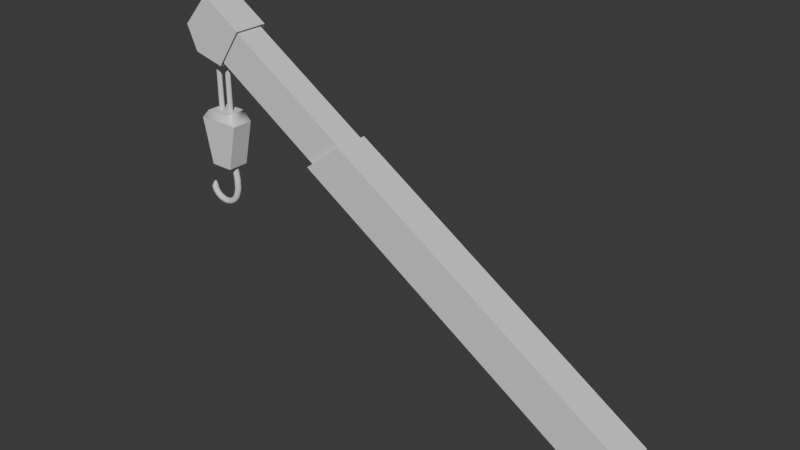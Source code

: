 # Source: Crane.blend  (saved by Blender 4.1.24; exported with 4.5.12 LTS)
import bpy
from mathutils import Matrix  # noqa: F401  (used for matrix-valued properties, if any)

bpy.ops.wm.read_factory_settings(use_empty=True)
scene = bpy.context.scene
scene.name = 'Scene'

# ---- collections
col_collection = bpy.data.collections.new('Collection'); scene.collection.children.link(col_collection)

# ---- materials (node trees are filled in below, after node groups)
mat_atlas = bpy.data.materials.new('Atlas')
mat_atlas.use_transparent_shadow = False

# ---- material node trees
mat_atlas.use_nodes = True; mat_atlas.node_tree.nodes.clear()
_N = mat_atlas.node_tree.nodes; _L = mat_atlas.node_tree.links
n0 = _N.new('ShaderNodeBsdfPrincipled'); n0.name = 'Principled BSDF'; n0.location = (10, 300)
n0.inputs[2].default_value = 0.4
n0.inputs[27].default_value = (0.0, 0.0, 0.0, 1.0)
n0.inputs[28].default_value = 1.0
n1 = _N.new('ShaderNodeOutputMaterial'); n1.name = 'Material Output'; n1.location = (300, 300)
n2 = _N.new('ShaderNodeNormalMap'); n2.name = 'Normal Map'; n2.location = (-300, -300)
n2.label = 'Normal/Map'
n2.inputs[0].default_value = 0.0
_L.new(n0.outputs[0], n1.inputs[0])
_L.new(n2.outputs[0], n0.inputs[5])
n1.is_active_output = True

# ---- world
world_world = bpy.data.worlds.new('World'); scene.world = world_world
world_world.use_nodes = True; world_world.node_tree.nodes.clear()
_N = world_world.node_tree.nodes; _L = world_world.node_tree.links
n0 = _N.new('ShaderNodeOutputWorld'); n0.name = 'World Output'; n0.location = (300, 300)
n1 = _N.new('ShaderNodeBackground'); n1.name = 'Background'; n1.location = (10, 300)
n1.inputs[0].default_value = (0.05088, 0.05088, 0.05088, 1.0)
_L.new(n1.outputs[0], n0.inputs[0])
n0.is_active_output = True
world_world.color = (0.05088, 0.05088, 0.05088)
world_world.use_sun_shadow = False
world_world.sun_shadow_jitter_overblur = 0.0

# ---- meshes
me_cube_001 = bpy.data.meshes.new('Cube.001')
me_cube_001.from_pydata([(7.316, -2.464, 0.9797), (6.534, -1.369, -0.2162), (6.534, -2.471, -0.2349), (7.316, -1.363, 0.9739), (-2.316, -2.548, 7.241), (-3.527, -1.456, 6.324), (-3.527, -2.558, 6.305), (-2.316, -1.446, 7.235), (-7.49, -2.51, 10.6), (-7.49, -1.408, 10.6), (-6.993, -2.419, 10.16), (-6.992, -1.517, 10.16), (-7.665, -1.522, 9.131), (-7.664, -2.424, 9.115), (6.931, -1.464, 1.105), (6.259, -2.372, 0.06492), (6.258, -1.47, 0.08085), (6.93, -2.366, 1.11), (-6.199, -2.507, 9.764), (-7.007, -2.511, 8.567), (-7.007, -1.41, 8.585), (-6.199, -1.406, 9.758), (-8.353, -1.415, 9.617), (-8.0, -1.415, 8.832), (-8.0, -2.517, 8.813), (-8.356, -2.517, 9.601), (-7.863, -2.361, 5.121), (-7.863, -1.67, 5.121), (-7.107, -2.361, 5.121), (-7.107, -1.67, 5.121), (-7.306, -1.908, 6.366), (-7.306, -1.908, 9.336), (-7.29, -1.91, 6.366), (-7.29, -1.91, 9.336), (-7.275, -1.915, 6.366), (-7.275, -1.915, 9.336), (-7.26, -1.922, 6.366), (-7.26, -1.922, 9.336), (-7.248, -1.932, 6.366), (-7.248, -1.932, 9.336), (-7.238, -1.945, 6.366), (-7.238, -1.945, 9.336), (-7.23, -1.959, 6.366), (-7.23, -1.959, 9.336), (-7.225, -1.975, 6.366), (-7.225, -1.975, 9.336), (-7.224, -1.991, 6.366), (-7.224, -1.991, 9.336), (-7.225, -2.007, 6.366), (-7.225, -2.007, 9.336), (-7.23, -2.022, 6.366), (-7.23, -2.022, 9.336), (-7.238, -2.037, 6.366), (-7.238, -2.037, 9.336), (-7.248, -2.049, 6.366), (-7.248, -2.049, 9.336), (-7.26, -2.059, 6.366), (-7.26, -2.059, 9.336), (-7.275, -2.067, 6.366), (-7.275, -2.067, 9.336), (-7.29, -2.072, 6.366), (-7.29, -2.072, 9.336), (-7.306, -2.073, 6.366), (-7.306, -2.073, 9.336), (-7.322, -2.072, 6.366), (-7.322, -2.072, 9.336), (-7.338, -2.067, 6.366), (-7.338, -2.067, 9.336), (-7.352, -2.059, 6.366), (-7.352, -2.059, 9.336), (-7.365, -2.049, 6.366), (-7.365, -2.049, 9.336), (-7.375, -2.037, 6.366), (-7.375, -2.037, 9.336), (-7.382, -2.022, 6.366), (-7.382, -2.022, 9.336), (-7.387, -2.007, 6.366), (-7.387, -2.007, 9.336), (-7.389, -1.991, 6.366), (-7.389, -1.991, 9.336), (-7.387, -1.975, 6.366), (-7.387, -1.975, 9.336), (-7.382, -1.959, 6.366), (-7.382, -1.959, 9.336), (-7.375, -1.945, 6.366), (-7.375, -1.945, 9.336), (-7.365, -1.932, 6.366), (-7.365, -1.932, 9.336), (-7.352, -1.922, 6.366), (-7.352, -1.922, 9.336), (-7.338, -1.915, 6.366), (-7.338, -1.915, 9.336), (-7.322, -1.91, 6.366), (-7.322, -1.91, 9.336), (-7.687, -1.908, 6.366), (-7.687, -1.908, 9.336), (-7.671, -1.91, 6.366), (-7.671, -1.91, 9.336), (-7.655, -1.915, 6.366), (-7.655, -1.915, 9.336), (-7.641, -1.922, 6.366), (-7.641, -1.922, 9.336), (-7.628, -1.932, 6.366), (-7.628, -1.932, 9.336), (-7.618, -1.945, 6.366), (-7.618, -1.945, 9.336), (-7.611, -1.959, 6.366), (-7.611, -1.959, 9.336), (-7.606, -1.975, 6.366), (-7.606, -1.975, 9.336), (-7.604, -1.991, 6.366), (-7.604, -1.991, 9.336), (-7.606, -2.007, 6.366), (-7.606, -2.007, 9.336), (-7.611, -2.022, 6.366), (-7.611, -2.022, 9.336), (-7.618, -2.037, 6.366), (-7.618, -2.037, 9.336), (-7.628, -2.049, 6.366), (-7.628, -2.049, 9.336), (-7.641, -2.059, 6.366), (-7.641, -2.059, 9.336), (-7.655, -2.067, 6.366), (-7.655, -2.067, 9.336), (-7.671, -2.072, 6.366), (-7.671, -2.072, 9.336), (-7.687, -2.073, 6.366), (-7.687, -2.073, 9.336), (-7.703, -2.072, 6.366), (-7.703, -2.072, 9.336), (-7.718, -2.067, 6.366), (-7.718, -2.067, 9.336), (-7.733, -2.059, 6.366), (-7.733, -2.059, 9.336), (-7.745, -2.049, 6.366), (-7.745, -2.049, 9.336), (-7.755, -2.037, 6.366), (-7.755, -2.037, 9.336), (-7.763, -2.022, 6.366), (-7.763, -2.022, 9.336), (-7.768, -2.007, 6.366), (-7.768, -2.007, 9.336), (-7.769, -1.991, 6.366), (-7.769, -1.991, 9.336), (-7.768, -1.975, 6.366), (-7.768, -1.975, 9.336), (-7.763, -1.959, 6.366), (-7.763, -1.959, 9.336), (-7.755, -1.945, 6.366), (-7.755, -1.945, 9.336), (-7.745, -1.932, 6.366), (-7.745, -1.932, 9.336), (-7.733, -1.922, 6.366), (-7.733, -1.922, 9.336), (-7.718, -1.915, 6.366), (-7.718, -1.915, 9.336), (-7.703, -1.91, 6.366), (-7.703, -1.91, 9.336), (-7.891, -2.361, 6.924), (-8.189, -2.361, 6.626), (-7.891, -1.67, 6.924), (-8.189, -1.67, 6.626), (-7.079, -2.361, 6.924), (-6.781, -2.361, 6.626), (-7.079, -1.67, 6.924), (-6.781, -1.67, 6.626), (-8.337, -1.949, 4.273), (-8.324, -1.936, 4.268), (-8.307, -1.932, 4.261), (-8.29, -1.937, 4.255), (-8.278, -1.951, 4.251), (-8.274, -1.969, 4.25), (-8.279, -1.987, 4.252), (-8.291, -2.0, 4.258), (-8.308, -2.004, 4.265), (-8.325, -1.999, 4.271), (-8.337, -1.985, 4.275), (-8.342, -1.967, 4.276), (-8.419, -1.921, 4.096), (-8.381, -1.884, 4.098), (-8.33, -1.872, 4.101), (-8.28, -1.886, 4.106), (-8.243, -1.924, 4.109), (-8.231, -1.976, 4.112), (-8.245, -2.027, 4.113), (-8.283, -2.063, 4.111), (-8.335, -2.076, 4.107), (-8.385, -2.061, 4.103), (-8.422, -2.023, 4.099), (-8.434, -1.972, 4.097), (-8.365, -1.926, 3.921), (-8.332, -1.889, 3.939), (-8.287, -1.875, 3.963), (-8.242, -1.89, 3.988), (-8.21, -1.927, 4.007), (-8.199, -1.978, 4.014), (-8.212, -2.029, 4.008), (-8.245, -2.066, 3.991), (-8.29, -2.08, 3.966), (-8.335, -2.066, 3.941), (-8.367, -2.028, 3.923), (-8.378, -1.977, 3.915), (-8.248, -1.928, 3.783), (-8.223, -1.891, 3.811), (-8.19, -1.878, 3.85), (-8.157, -1.891, 3.889), (-8.133, -1.929, 3.917), (-8.125, -1.98, 3.928), (-8.134, -2.031, 3.918), (-8.159, -2.068, 3.89), (-8.192, -2.082, 3.851), (-8.225, -2.068, 3.812), (-8.249, -2.031, 3.783), (-8.257, -1.979, 3.772), (-8.089, -1.929, 3.686), (-8.074, -1.892, 3.721), (-8.054, -1.878, 3.768), (-8.034, -1.892, 3.815), (-8.019, -1.929, 3.849), (-8.014, -1.98, 3.861), (-8.019, -2.031, 3.849), (-8.034, -2.069, 3.815), (-8.054, -2.082, 3.768), (-8.074, -2.069, 3.721), (-8.089, -2.031, 3.686), (-8.094, -1.98, 3.674), (-7.905, -1.929, 3.636), (-7.9, -1.891, 3.673), (-7.893, -1.878, 3.724), (-7.887, -1.891, 3.774), (-7.882, -1.929, 3.811), (-7.879, -1.98, 3.825), (-7.881, -2.031, 3.811), (-7.886, -2.068, 3.774), (-7.892, -2.082, 3.723), (-7.899, -2.068, 3.673), (-7.904, -2.031, 3.636), (-7.906, -1.98, 3.622), (-7.709, -1.927, 3.637), (-7.715, -1.89, 3.674), (-7.723, -1.876, 3.724), (-7.731, -1.89, 3.775), (-7.736, -1.928, 3.812), (-7.738, -1.979, 3.825), (-7.735, -2.03, 3.811), (-7.729, -2.067, 3.774), (-7.721, -2.08, 3.724), (-7.713, -2.067, 3.673), (-7.708, -2.029, 3.637), (-7.706, -1.978, 3.623), (-7.516, -1.925, 3.698), (-7.534, -1.888, 3.731), (-7.558, -1.874, 3.776), (-7.581, -1.888, 3.822), (-7.597, -1.926, 3.855), (-7.603, -1.977, 3.867), (-7.596, -2.028, 3.855), (-7.578, -2.065, 3.822), (-7.555, -2.079, 3.776), (-7.532, -2.064, 3.731), (-7.515, -2.027, 3.698), (-7.509, -1.976, 3.685), (-7.346, -1.922, 3.826), (-7.374, -1.885, 3.852), (-7.412, -1.872, 3.886), (-7.449, -1.886, 3.921), (-7.476, -1.924, 3.946), (-7.485, -1.975, 3.956), (-7.474, -2.026, 3.947), (-7.446, -2.063, 3.921), (-7.408, -2.076, 3.886), (-7.371, -2.062, 3.852), (-7.344, -2.024, 3.826), (-7.335, -1.973, 3.817), (-7.218, -1.919, 4.026), (-7.253, -1.883, 4.04), (-7.3, -1.87, 4.061), (-7.347, -1.884, 4.081), (-7.38, -1.922, 4.096), (-7.392, -1.973, 4.102), (-7.378, -2.024, 4.096), (-7.344, -2.061, 4.082), (-7.296, -2.074, 4.061), (-7.25, -2.06, 4.041), (-7.216, -2.022, 4.026), (-7.205, -1.97, 4.02), (-7.149, -1.917, 4.296), (-7.187, -1.881, 4.3), (-7.238, -1.868, 4.306), (-7.288, -1.882, 4.313), (-7.324, -1.92, 4.317), (-7.337, -1.972, 4.319), (-7.323, -2.023, 4.318), (-7.285, -2.059, 4.313), (-7.234, -2.072, 4.307), (-7.183, -2.057, 4.301), (-7.147, -2.019, 4.296), (-7.134, -1.968, 4.294), (-7.15, -1.916, 4.638), (-7.188, -1.879, 4.634), (-7.239, -1.866, 4.629), (-7.289, -1.881, 4.624), (-7.326, -1.919, 4.621), (-7.339, -1.97, 4.62), (-7.324, -2.021, 4.621), (-7.286, -2.058, 4.625), (-7.235, -2.071, 4.63), (-7.184, -2.056, 4.635), (-7.148, -2.018, 4.639), (-7.135, -1.967, 4.64), (-7.231, -1.915, 5.057), (-7.268, -1.879, 5.048), (-7.318, -1.866, 5.037), (-7.368, -1.881, 5.025), (-7.404, -1.919, 5.017), (-7.416, -1.97, 5.014), (-7.402, -2.021, 5.017), (-7.365, -2.057, 5.026), (-7.315, -2.07, 5.038), (-7.265, -2.055, 5.049), (-7.23, -2.017, 5.057), (-7.217, -1.966, 5.06), (-7.328, -1.915, 5.42), (-7.365, -1.879, 5.411), (-7.415, -1.866, 5.398), (-7.464, -1.881, 5.385), (-7.499, -1.919, 5.376), (-7.512, -1.97, 5.373), (-7.497, -2.021, 5.377), (-7.461, -2.057, 5.386), (-7.411, -2.07, 5.399), (-7.362, -2.055, 5.411), (-7.326, -2.017, 5.42), (-7.314, -1.966, 5.424)], [], [(2, 1, 3, 0), (6, 4, 7, 5), (3, 7, 4, 0), (1, 5, 7, 3), (0, 4, 6, 2), (2, 6, 5, 1), (13, 10, 11, 12), (14, 16, 12, 11), (21, 9, 8, 18), (17, 14, 11, 10), (16, 15, 13, 12), (15, 17, 10, 13), (19, 24, 23, 20), (25, 8, 9, 22), (17, 15, 16, 14), (18, 8, 25, 24, 19), (24, 25, 22, 23), (20, 23, 22, 9, 21), (164, 160, 158, 162), (29, 165, 163, 28), (26, 159, 161, 27), (27, 29, 28, 26), (27, 161, 165, 29), (30, 31, 33, 32), (32, 33, 35, 34), (34, 35, 37, 36), (36, 37, 39, 38), (38, 39, 41, 40), (40, 41, 43, 42), (42, 43, 45, 44), (44, 45, 47, 46), (46, 47, 49, 48), (48, 49, 51, 50), (50, 51, 53, 52), (52, 53, 55, 54), (54, 55, 57, 56), (56, 57, 59, 58), (58, 59, 61, 60), (60, 61, 63, 62), (62, 63, 65, 64), (64, 65, 67, 66), (66, 67, 69, 68), (68, 69, 71, 70), (70, 71, 73, 72), (72, 73, 75, 74), (74, 75, 77, 76), (76, 77, 79, 78), (78, 79, 81, 80), (80, 81, 83, 82), (82, 83, 85, 84), (84, 85, 87, 86), (86, 87, 89, 88), (88, 89, 91, 90), (33, 31, 93, 91, 89, 87, 85, 83, 81, 79, 77, 75, 73, 71, 69, 67, 65, 63, 61, 59, 57, 55, 53, 51, 49, 47, 45, 43, 41, 39, 37, 35), (90, 91, 93, 92), (92, 93, 31, 30), (30, 32, 34, 36, 38, 40, 42, 44, 46, 48, 50, 52, 54, 56, 58, 60, 62, 64, 66, 68, 70, 72, 74, 76, 78, 80, 82, 84, 86, 88, 90, 92), (94, 95, 97, 96), (96, 97, 99, 98), (98, 99, 101, 100), (100, 101, 103, 102), (102, 103, 105, 104), (104, 105, 107, 106), (106, 107, 109, 108), (108, 109, 111, 110), (110, 111, 113, 112), (112, 113, 115, 114), (114, 115, 117, 116), (116, 117, 119, 118), (118, 119, 121, 120), (120, 121, 123, 122), (122, 123, 125, 124), (124, 125, 127, 126), (126, 127, 129, 128), (128, 129, 131, 130), (130, 131, 133, 132), (132, 133, 135, 134), (134, 135, 137, 136), (136, 137, 139, 138), (138, 139, 141, 140), (140, 141, 143, 142), (142, 143, 145, 144), (144, 145, 147, 146), (146, 147, 149, 148), (148, 149, 151, 150), (150, 151, 153, 152), (152, 153, 155, 154), (97, 95, 157, 155, 153, 151, 149, 147, 145, 143, 141, 139, 137, 135, 133, 131, 129, 127, 125, 123, 121, 119, 117, 115, 113, 111, 109, 107, 105, 103, 101, 99), (154, 155, 157, 156), (156, 157, 95, 94), (94, 96, 98, 100, 102, 104, 106, 108, 110, 112, 114, 116, 118, 120, 122, 124, 126, 128, 130, 132, 134, 136, 138, 140, 142, 144, 146, 148, 150, 152, 154, 156), (158, 160, 161, 159), (160, 164, 165, 161), (164, 162, 163, 165), (162, 158, 159, 163), (28, 163, 159, 26), (166, 178, 189, 177), (167, 179, 178, 166), (168, 180, 179, 167), (169, 181, 180, 168), (170, 182, 181, 169), (171, 183, 182, 170), (172, 184, 183, 171), (173, 185, 184, 172), (174, 186, 185, 173), (175, 187, 186, 174), (176, 188, 187, 175), (177, 189, 188, 176), (178, 190, 201, 189), (179, 191, 190, 178), (180, 192, 191, 179), (181, 193, 192, 180), (182, 194, 193, 181), (183, 195, 194, 182), (184, 196, 195, 183), (185, 197, 196, 184), (186, 198, 197, 185), (187, 199, 198, 186), (188, 200, 199, 187), (189, 201, 200, 188), (190, 202, 213, 201), (191, 203, 202, 190), (192, 204, 203, 191), (193, 205, 204, 192), (194, 206, 205, 193), (195, 207, 206, 194), (196, 208, 207, 195), (197, 209, 208, 196), (198, 210, 209, 197), (199, 211, 210, 198), (200, 212, 211, 199), (201, 213, 212, 200), (202, 214, 225, 213), (203, 215, 214, 202), (204, 216, 215, 203), (205, 217, 216, 204), (206, 218, 217, 205), (207, 219, 218, 206), (208, 220, 219, 207), (209, 221, 220, 208), (210, 222, 221, 209), (211, 223, 222, 210), (212, 224, 223, 211), (213, 225, 224, 212), (214, 226, 237, 225), (215, 227, 226, 214), (216, 228, 227, 215), (217, 229, 228, 216), (218, 230, 229, 217), (219, 231, 230, 218), (220, 232, 231, 219), (221, 233, 232, 220), (222, 234, 233, 221), (223, 235, 234, 222), (224, 236, 235, 223), (225, 237, 236, 224), (226, 238, 249, 237), (227, 239, 238, 226), (228, 240, 239, 227), (229, 241, 240, 228), (230, 242, 241, 229), (231, 243, 242, 230), (232, 244, 243, 231), (233, 245, 244, 232), (234, 246, 245, 233), (235, 247, 246, 234), (236, 248, 247, 235), (237, 249, 248, 236), (238, 250, 261, 249), (239, 251, 250, 238), (240, 252, 251, 239), (241, 253, 252, 240), (242, 254, 253, 241), (243, 255, 254, 242), (244, 256, 255, 243), (245, 257, 256, 244), (246, 258, 257, 245), (247, 259, 258, 246), (248, 260, 259, 247), (249, 261, 260, 248), (250, 262, 273, 261), (251, 263, 262, 250), (252, 264, 263, 251), (253, 265, 264, 252), (254, 266, 265, 253), (255, 267, 266, 254), (256, 268, 267, 255), (257, 269, 268, 256), (258, 270, 269, 257), (259, 271, 270, 258), (260, 272, 271, 259), (261, 273, 272, 260), (262, 274, 285, 273), (263, 275, 274, 262), (264, 276, 275, 263), (265, 277, 276, 264), (266, 278, 277, 265), (267, 279, 278, 266), (268, 280, 279, 267), (269, 281, 280, 268), (270, 282, 281, 269), (271, 283, 282, 270), (272, 284, 283, 271), (273, 285, 284, 272), (274, 286, 297, 285), (275, 287, 286, 274), (276, 288, 287, 275), (277, 289, 288, 276), (278, 290, 289, 277), (279, 291, 290, 278), (280, 292, 291, 279), (281, 293, 292, 280), (282, 294, 293, 281), (283, 295, 294, 282), (284, 296, 295, 283), (285, 297, 296, 284), (286, 298, 309, 297), (287, 299, 298, 286), (288, 300, 299, 287), (289, 301, 300, 288), (290, 302, 301, 289), (291, 303, 302, 290), (292, 304, 303, 291), (293, 305, 304, 292), (294, 306, 305, 293), (295, 307, 306, 294), (296, 308, 307, 295), (297, 309, 308, 296), (298, 310, 321, 309), (299, 311, 310, 298), (300, 312, 311, 299), (301, 313, 312, 300), (302, 314, 313, 301), (303, 315, 314, 302), (304, 316, 315, 303), (305, 317, 316, 304), (306, 318, 317, 305), (307, 319, 318, 306), (308, 320, 319, 307), (309, 321, 320, 308), (310, 322, 333, 321), (311, 323, 322, 310), (312, 324, 323, 311), (313, 325, 324, 312), (314, 326, 325, 313), (315, 327, 326, 314), (316, 328, 327, 315), (317, 329, 328, 316), (318, 330, 329, 317), (319, 331, 330, 318), (320, 332, 331, 319), (321, 333, 332, 320)])
me_cube_001.polygons.foreach_set('use_smooth', [0, 0, 0, 0, 0, 0, 0, 0, 0, 0, 0, 0, 0, 0, 0, 0, 0, 0, 1, 1, 1, 1, 1, 1, 1, 1, 1, 1, 1, 1, 1, 1, 1, 1, 1, 1, 1, 1, 1, 1, 1, 1, 1, 1, 1, 1, 1, 1, 1, 1, 1, 1, 1, 1, 1, 1, 1, 1, 1, 1, 1, 1, 1, 1, 1, 1, 1, 1, 1, 1, 1, 1, 1, 1, 1, 1, 1, 1, 1, 1, 1, 1, 1, 1, 1, 1, 1, 1, 1, 1, 1, 1, 1, 1, 1, 1, 1, 1, 1, 1, 1, 1, 1, 1, 1, 1, 1, 1, 1, 1, 1, 1, 1, 1, 1, 1, 1, 1, 1, 1, 1, 1, 1, 1, 1, 1, 1, 1, 1, 1, 1, 1, 1, 1, 1, 1, 1, 1, 1, 1, 1, 1, 1, 1, 1, 1, 1, 1, 1, 1, 1, 1, 1, 1, 1, 1, 1, 1, 1, 1, 1, 1, 1, 1, 1, 1, 1, 1, 1, 1, 1, 1, 1, 1, 1, 1, 1, 1, 1, 1, 1, 1, 1, 1, 1, 1, 1, 1, 1, 1, 1, 1, 1, 1, 1, 1, 1, 1, 1, 1, 1, 1, 1, 1, 1, 1, 1, 1, 1, 1, 1, 1, 1, 1, 1, 1, 1, 1, 1, 1, 1, 1, 1, 1, 1, 1, 1, 1, 1, 1, 1, 1, 1, 1, 1, 1, 1, 1, 1, 1, 1, 1, 1, 1, 1, 1, 1, 1, 1, 1, 1, 1])
_k = set([(26, 27), (26, 28), (26, 159), (27, 29), (27, 161), (28, 29), (28, 163), (29, 165), (30, 31), (30, 32), (30, 92), (31, 33), (31, 93), (32, 33), (32, 34), (33, 35), (34, 35), (34, 36), (35, 37), (36, 37), (36, 38), (37, 39), (38, 39), (38, 40), (39, 41), (40, 41), (40, 42), (41, 43), (42, 43), (42, 44), (43, 45), (44, 45), (44, 46), (45, 47), (46, 47), (46, 48), (47, 49), (48, 49), (48, 50), (49, 51), (50, 51), (50, 52), (51, 53), (52, 53), (52, 54), (53, 55), (54, 55), (54, 56), (55, 57), (56, 57), (56, 58), (57, 59), (58, 59), (58, 60), (59, 61), (60, 61), (60, 62), (61, 63), (62, 63), (62, 64), (63, 65), (64, 65), (64, 66), (65, 67), (66, 67), (66, 68), (67, 69), (68, 69), (68, 70), (69, 71), (70, 71), (70, 72), (71, 73), (72, 73), (72, 74), (73, 75), (74, 75), (74, 76), (75, 77), (76, 77), (76, 78), (77, 79), (78, 79), (78, 80), (79, 81), (80, 81), (80, 82), (81, 83), (82, 83), (82, 84), (83, 85), (84, 85), (84, 86), (85, 87), (86, 87), (86, 88), (87, 89), (88, 89), (88, 90), (89, 91), (90, 91), (90, 92), (91, 93), (92, 93), (94, 95), (94, 96), (94, 156), (95, 97), (95, 157), (96, 97), (96, 98), (97, 99), (98, 99), (98, 100), (99, 101), (100, 101), (100, 102), (101, 103), (102, 103), (102, 104), (103, 105), (104, 105), (104, 106), (105, 107), (106, 107), (106, 108), (107, 109), (108, 109), (108, 110), (109, 111), (110, 111), (110, 112), (111, 113), (112, 113), (112, 114), (113, 115), (114, 115), (114, 116), (115, 117), (116, 117), (116, 118), (117, 119), (118, 119), (118, 120), (119, 121), (120, 121), (120, 122), (121, 123), (122, 123), (122, 124), (123, 125), (124, 125), (124, 126), (125, 127), (126, 127), (126, 128), (127, 129), (128, 129), (128, 130), (129, 131), (130, 131), (130, 132), (131, 133), (132, 133), (132, 134), (133, 135), (134, 135), (134, 136), (135, 137), (136, 137), (136, 138), (137, 139), (138, 139), (138, 140), (139, 141), (140, 141), (140, 142), (141, 143), (142, 143), (142, 144), (143, 145), (144, 145), (144, 146), (145, 147), (146, 147), (146, 148), (147, 149), (148, 149), (148, 150), (149, 151), (150, 151), (150, 152), (151, 153), (152, 153), (152, 154), (153, 155), (154, 155), (154, 156), (155, 157), (156, 157), (158, 160), (158, 162), (159, 161), (159, 163), (160, 164), (161, 165), (162, 164), (163, 165)])
me_cube_001.attributes.new('sharp_edge', 'BOOLEAN', 'EDGE').data.foreach_set('value', [ (min(e.vertices), max(e.vertices)) in _k for e in me_cube_001.edges])
_uv = me_cube_001.uv_layers.new(name='UVMap')
_uv.uv.foreach_set('vector', [0.05422, 0.9512, 0.05422, 0.9513, 0.05643, 0.9546, 0.05643, 0.9547, 0.02572, 0.9697, 0.02915, 0.9724, 0.02915, 0.9724, 0.02572, 0.9698, 0.05643, 0.9546, 0.02915, 0.9724, 0.02915, 0.9724, 0.05643, 0.9547, 0.05422, 0.9513, 0.02572, 0.9698, 0.02915, 0.9724, 0.05643, 0.9546, 0.05643, 0.9547, 0.02915, 0.9724, 0.02572, 0.9697, 0.05422, 0.9512, 0.05422, 0.9512, 0.02572, 0.9697, 0.02572, 0.9698, 0.05422, 0.9513, 0.206, 0.1659, 0.206, 0.156, 0.2132, 0.156, 0.2132, 0.1657, 0.1917, 0.278, 0.182, 0.278, 0.182, 0.1462, 0.1917, 0.1462, 0.01816, 0.9795, 0.0145, 0.9819, 0.0145, 0.9819, 0.01816, 0.9795, 0.206, 0.278, 0.1988, 0.278, 0.1988, 0.1462, 0.206, 0.1462, 0.1988, 0.278, 0.1917, 0.278, 0.1917, 0.1462, 0.1988, 0.1462, 0.182, 0.278, 0.1721, 0.278, 0.1721, 0.1462, 0.182, 0.1462, 0.01587, 0.9762, 0.01305, 0.9769, 0.01305, 0.9769, 0.01587, 0.9762, 0.01204, 0.9791, 0.0145, 0.9819, 0.0145, 0.9819, 0.01205, 0.9791, 0.2132, 0.1462, 0.2132, 0.156, 0.206, 0.1559, 0.206, 0.1462, 0.01816, 0.9795, 0.0145, 0.9819, 0.01204, 0.9791, 0.01305, 0.9769, 0.01587, 0.9762, 0.01305, 0.9769, 0.01204, 0.9791, 0.01205, 0.9791, 0.01305, 0.9769, 0.01587, 0.9762, 0.01305, 0.9769, 0.01205, 0.9791, 0.0145, 0.9819, 0.01816, 0.9795, 0.1771, 0.8902, 0.1771, 0.87, 0.1943, 0.87, 0.1943, 0.8902, 0.1598, 0.901, 0.1598, 0.8626, 0.1771, 0.8626, 0.1771, 0.901, 0.1426, 0.901, 0.1426, 0.8626, 0.1598, 0.8626, 0.1598, 0.901, 0.2116, 0.8626, 0.2116, 0.8814, 0.1943, 0.8814, 0.1943, 0.8626, 0.1507, 0.8626, 0.1426, 0.825, 0.1777, 0.825, 0.1696, 0.8626, 0.498, 0.6222, 0.498, 0.4368, 0.499, 0.4368, 0.499, 0.6222, 0.499, 0.6222, 0.499, 0.4368, 0.5, 0.4368, 0.5, 0.6222, 0.5, 0.6222, 0.5, 0.4368, 0.501, 0.4368, 0.501, 0.6222, 0.501, 0.6222, 0.501, 0.4368, 0.5019, 0.4368, 0.5019, 0.6222, 0.5019, 0.6222, 0.5019, 0.4368, 0.5028, 0.4368, 0.5028, 0.6222, 0.5028, 0.6222, 0.5028, 0.4368, 0.5035, 0.4368, 0.5035, 0.6222, 0.5311, 0.6222, 0.5311, 0.4368, 0.5319, 0.4368, 0.5319, 0.6222, 0.5319, 0.6222, 0.5319, 0.4368, 0.5328, 0.4368, 0.5328, 0.6222, 0.5328, 0.6222, 0.5328, 0.4368, 0.5338, 0.4368, 0.5338, 0.6222, 0.5338, 0.6222, 0.5338, 0.4368, 0.5348, 0.4368, 0.5348, 0.6222, 0.5348, 0.6222, 0.5348, 0.4368, 0.5358, 0.4368, 0.5358, 0.6222, 0.5358, 0.6222, 0.5358, 0.4368, 0.5367, 0.4368, 0.5367, 0.6222, 0.5367, 0.6222, 0.5367, 0.4368, 0.5376, 0.4368, 0.5376, 0.6222, 0.5035, 0.6222, 0.5035, 0.4368, 0.5042, 0.4368, 0.5042, 0.6222, 0.5042, 0.6222, 0.5042, 0.4368, 0.5051, 0.4368, 0.5051, 0.6222, 0.5051, 0.6222, 0.5051, 0.4368, 0.506, 0.4368, 0.506, 0.6222, 0.506, 0.6222, 0.506, 0.4368, 0.507, 0.4368, 0.507, 0.6222, 0.507, 0.6222, 0.507, 0.4368, 0.508, 0.4368, 0.508, 0.6222, 0.508, 0.6222, 0.508, 0.4368, 0.509, 0.4368, 0.509, 0.6222, 0.509, 0.6222, 0.509, 0.4368, 0.5099, 0.4368, 0.5099, 0.6222, 0.5099, 0.6222, 0.5099, 0.4368, 0.5107, 0.4368, 0.5107, 0.6222, 0.5107, 0.6222, 0.5107, 0.4368, 0.5115, 0.4368, 0.5115, 0.6222, 0.5115, 0.6222, 0.5115, 0.4368, 0.5123, 0.4368, 0.5123, 0.6222, 0.5123, 0.6222, 0.5123, 0.4368, 0.5132, 0.4368, 0.5132, 0.6222, 0.5132, 0.6222, 0.5132, 0.4368, 0.5142, 0.4368, 0.5142, 0.6222, 0.5142, 0.6222, 0.5142, 0.4368, 0.5152, 0.4368, 0.5152, 0.6222, 0.5152, 0.6222, 0.5152, 0.4368, 0.5162, 0.4368, 0.5162, 0.6222, 0.5162, 0.6222, 0.5162, 0.4368, 0.5172, 0.4368, 0.5172, 0.6222, 0.5172, 0.6222, 0.5172, 0.4368, 0.518, 0.4368, 0.518, 0.6222, 0.4955, 0.6222, 0.4955, 0.4368, 0.4963, 0.4368, 0.4963, 0.6222, 0.5476, 0.4435, 0.5473, 0.4444, 0.5467, 0.4452, 0.546, 0.4459, 0.5451, 0.4465, 0.5442, 0.4469, 0.5432, 0.4471, 0.5422, 0.4471, 0.5412, 0.4469, 0.5403, 0.4465, 0.5394, 0.4459, 0.5387, 0.4452, 0.5382, 0.4444, 0.5378, 0.4435, 0.5376, 0.4425, 0.5376, 0.4415, 0.5378, 0.4405, 0.5382, 0.4395, 0.5387, 0.4387, 0.5394, 0.438, 0.5403, 0.4374, 0.5412, 0.437, 0.5422, 0.4368, 0.5432, 0.4368, 0.5442, 0.437, 0.5451, 0.4374, 0.546, 0.438, 0.5467, 0.4387, 0.5473, 0.4395, 0.5476, 0.4405, 0.5478, 0.4415, 0.5478, 0.4425, 0.4963, 0.6222, 0.4963, 0.4368, 0.4971, 0.4368, 0.4971, 0.6222, 0.4971, 0.6222, 0.4971, 0.4368, 0.498, 0.4368, 0.498, 0.6222, 0.5382, 0.4546, 0.5378, 0.4537, 0.5376, 0.4527, 0.5376, 0.4517, 0.5378, 0.4507, 0.5382, 0.4498, 0.5387, 0.4489, 0.5394, 0.4482, 0.5403, 0.4477, 0.5412, 0.4473, 0.5422, 0.4471, 0.5432, 0.4471, 0.5442, 0.4473, 0.5451, 0.4477, 0.546, 0.4482, 0.5467, 0.4489, 0.5473, 0.4498, 0.5476, 0.4507, 0.5478, 0.4517, 0.5478, 0.4527, 0.5476, 0.4537, 0.5473, 0.4546, 0.5467, 0.4555, 0.546, 0.4562, 0.5451, 0.4568, 0.5442, 0.4571, 0.5432, 0.4573, 0.5422, 0.4573, 0.5412, 0.4571, 0.5403, 0.4568, 0.5394, 0.4562, 0.5387, 0.4555, 0.4821, 0.6222, 0.4821, 0.4368, 0.4831, 0.4368, 0.4831, 0.6222, 0.4831, 0.6222, 0.4831, 0.4368, 0.4841, 0.4368, 0.4841, 0.6222, 0.4841, 0.6222, 0.4841, 0.4368, 0.4851, 0.4368, 0.4851, 0.6222, 0.4851, 0.6222, 0.4851, 0.4368, 0.486, 0.4368, 0.486, 0.6222, 0.486, 0.6222, 0.486, 0.4368, 0.4869, 0.4368, 0.4869, 0.6222, 0.4869, 0.6222, 0.4869, 0.4368, 0.4876, 0.4368, 0.4876, 0.6222, 0.518, 0.6222, 0.518, 0.4368, 0.5188, 0.4368, 0.5188, 0.6222, 0.5188, 0.6222, 0.5188, 0.4368, 0.5198, 0.4368, 0.5198, 0.6222, 0.5198, 0.6222, 0.5198, 0.4368, 0.5208, 0.4368, 0.5208, 0.6222, 0.5208, 0.6222, 0.5208, 0.4368, 0.5218, 0.4368, 0.5218, 0.6222, 0.5218, 0.6222, 0.5218, 0.4368, 0.5228, 0.4368, 0.5228, 0.6222, 0.5228, 0.6222, 0.5228, 0.4368, 0.5237, 0.4368, 0.5237, 0.6222, 0.5237, 0.6222, 0.5237, 0.4368, 0.5245, 0.4368, 0.5245, 0.6222, 0.4876, 0.6222, 0.4876, 0.4368, 0.4883, 0.4368, 0.4883, 0.6222, 0.4883, 0.6222, 0.4883, 0.4368, 0.4891, 0.4368, 0.4891, 0.6222, 0.4891, 0.6222, 0.4891, 0.4368, 0.4901, 0.4368, 0.4901, 0.6222, 0.4901, 0.6222, 0.4901, 0.4368, 0.4911, 0.4368, 0.4911, 0.6222, 0.4911, 0.6222, 0.4911, 0.4368, 0.4921, 0.4368, 0.4921, 0.6222, 0.4921, 0.6222, 0.4921, 0.4368, 0.4931, 0.4368, 0.4931, 0.6222, 0.4931, 0.6222, 0.4931, 0.4368, 0.494, 0.4368, 0.494, 0.6222, 0.494, 0.6222, 0.494, 0.4368, 0.4948, 0.4368, 0.4948, 0.6222, 0.4948, 0.6222, 0.4948, 0.4368, 0.4955, 0.4368, 0.4955, 0.6222, 0.5245, 0.6222, 0.5245, 0.4368, 0.5254, 0.4368, 0.5254, 0.6222, 0.5254, 0.6222, 0.5254, 0.4368, 0.5263, 0.4368, 0.5263, 0.6222, 0.5263, 0.6222, 0.5263, 0.4368, 0.5273, 0.4368, 0.5273, 0.6222, 0.5273, 0.6222, 0.5273, 0.4368, 0.5283, 0.4368, 0.5283, 0.6222, 0.5283, 0.6222, 0.5283, 0.4368, 0.5293, 0.4368, 0.5293, 0.6222, 0.5293, 0.6222, 0.5293, 0.4368, 0.5302, 0.4368, 0.5302, 0.6222, 0.5302, 0.6222, 0.5302, 0.4368, 0.5311, 0.4368, 0.5311, 0.6222, 0.4796, 0.6222, 0.4796, 0.4368, 0.4803, 0.4368, 0.4803, 0.6222, 0.5442, 0.4776, 0.5432, 0.4778, 0.5422, 0.4778, 0.5412, 0.4776, 0.5403, 0.4772, 0.5394, 0.4767, 0.5387, 0.476, 0.5382, 0.4751, 0.5378, 0.4742, 0.5376, 0.4732, 0.5376, 0.4722, 0.5378, 0.4712, 0.5382, 0.4703, 0.5387, 0.4694, 0.5394, 0.4687, 0.5403, 0.4682, 0.5412, 0.4678, 0.5422, 0.4676, 0.5432, 0.4676, 0.5442, 0.4678, 0.5451, 0.4682, 0.546, 0.4687, 0.5467, 0.4694, 0.5473, 0.4703, 0.5476, 0.4712, 0.5478, 0.4722, 0.5478, 0.4732, 0.5476, 0.4742, 0.5473, 0.4751, 0.5467, 0.476, 0.546, 0.4767, 0.5451, 0.4772, 0.4803, 0.6222, 0.4803, 0.4368, 0.4812, 0.4368, 0.4812, 0.6222, 0.4812, 0.6222, 0.4812, 0.4368, 0.4821, 0.4368, 0.4821, 0.6222, 0.5432, 0.4676, 0.5422, 0.4676, 0.5412, 0.4674, 0.5403, 0.467, 0.5394, 0.4664, 0.5387, 0.4657, 0.5382, 0.4649, 0.5378, 0.464, 0.5376, 0.463, 0.5376, 0.462, 0.5378, 0.461, 0.5382, 0.46, 0.5387, 0.4592, 0.5394, 0.4585, 0.5403, 0.4579, 0.5412, 0.4575, 0.5422, 0.4573, 0.5432, 0.4573, 0.5442, 0.4575, 0.5451, 0.4579, 0.546, 0.4585, 0.5467, 0.4592, 0.5473, 0.46, 0.5476, 0.461, 0.5478, 0.462, 0.5478, 0.463, 0.5476, 0.464, 0.5473, 0.4649, 0.5467, 0.4657, 0.546, 0.4664, 0.5451, 0.467, 0.5442, 0.4674, 0.1943, 0.87, 0.1771, 0.87, 0.1771, 0.8626, 0.1943, 0.8626, 0.15, 0.8176, 0.1703, 0.8176, 0.1777, 0.825, 0.1426, 0.825, 0.1771, 0.8902, 0.1943, 0.8902, 0.1943, 0.8977, 0.1771, 0.8977, 0.1851, 0.8176, 0.2054, 0.8176, 0.2128, 0.825, 0.1777, 0.825, 0.1858, 0.8626, 0.1777, 0.825, 0.2128, 0.825, 0.2047, 0.8626, 0.4805, 0.545, 0.48, 0.5518, 0.4777, 0.5515, 0.4797, 0.5448, 0.4684, 0.5358, 0.4719, 0.5426, 0.4701, 0.5431, 0.4677, 0.5358, 0.4692, 0.5355, 0.4736, 0.5411, 0.4719, 0.5426, 0.4684, 0.5358, 0.4698, 0.535, 0.4748, 0.5392, 0.4736, 0.5411, 0.4692, 0.5355, 0.47, 0.5344, 0.4751, 0.5373, 0.4748, 0.5392, 0.4698, 0.535, 0.4834, 0.5454, 0.4839, 0.5516, 0.4819, 0.5517, 0.4827, 0.5453, 0.4842, 0.5452, 0.4862, 0.5513, 0.4839, 0.5516, 0.4834, 0.5454, 0.4848, 0.5448, 0.4881, 0.5509, 0.4862, 0.5513, 0.4842, 0.5452, 0.4669, 0.542, 0.4635, 0.5477, 0.4618, 0.5464, 0.4661, 0.5418, 0.4677, 0.5422, 0.4652, 0.5493, 0.4635, 0.5477, 0.4669, 0.542, 0.4919, 0.5449, 0.4905, 0.5531, 0.4885, 0.5521, 0.4912, 0.5448, 0.4927, 0.5449, 0.4927, 0.5533, 0.4905, 0.5531, 0.4919, 0.5449, 0.48, 0.5518, 0.4795, 0.5597, 0.4772, 0.5598, 0.4777, 0.5515, 0.4819, 0.5522, 0.4815, 0.5594, 0.4795, 0.5597, 0.48, 0.5518, 0.4736, 0.5411, 0.4783, 0.543, 0.4773, 0.5448, 0.4719, 0.5426, 0.4748, 0.5392, 0.4788, 0.5408, 0.4783, 0.543, 0.4736, 0.5411, 0.4751, 0.5373, 0.4786, 0.5387, 0.4788, 0.5408, 0.4748, 0.5392, 0.4839, 0.5516, 0.4842, 0.5561, 0.4822, 0.5564, 0.4819, 0.5517, 0.4862, 0.5513, 0.4865, 0.5561, 0.4842, 0.5561, 0.4839, 0.5516, 0.4881, 0.5509, 0.4885, 0.5564, 0.4865, 0.5561, 0.4862, 0.5513, 0.4635, 0.5477, 0.4583, 0.5515, 0.4574, 0.5496, 0.4618, 0.5464, 0.4652, 0.5493, 0.4592, 0.5536, 0.4583, 0.5515, 0.4635, 0.5477, 0.4665, 0.5505, 0.4599, 0.5553, 0.4592, 0.5536, 0.4652, 0.5493, 0.4777, 0.5515, 0.4772, 0.5598, 0.4752, 0.5594, 0.4757, 0.5514, 0.4795, 0.5597, 0.4799, 0.5667, 0.4776, 0.5669, 0.4772, 0.5598, 0.4815, 0.5594, 0.4819, 0.5658, 0.4799, 0.5667, 0.4795, 0.5597, 0.4783, 0.543, 0.4841, 0.5427, 0.4838, 0.5444, 0.4773, 0.5448, 0.4788, 0.5408, 0.4838, 0.5405, 0.4841, 0.5427, 0.4783, 0.543, 0.4786, 0.5387, 0.4832, 0.5384, 0.4838, 0.5405, 0.4788, 0.5408, 0.4842, 0.5561, 0.4839, 0.5605, 0.4819, 0.561, 0.4822, 0.5564, 0.4865, 0.5561, 0.4862, 0.5607, 0.4839, 0.5605, 0.4842, 0.5561, 0.4885, 0.5564, 0.4881, 0.5615, 0.4862, 0.5607, 0.4865, 0.5561, 0.4583, 0.5515, 0.4518, 0.553, 0.4517, 0.5509, 0.4574, 0.5496, 0.4592, 0.5536, 0.452, 0.5553, 0.4518, 0.553, 0.4583, 0.5515, 0.4599, 0.5553, 0.4522, 0.5571, 0.452, 0.5553, 0.4592, 0.5536, 0.4772, 0.5598, 0.4776, 0.5669, 0.4756, 0.5664, 0.4752, 0.5594, 0.519, 0.5291, 0.5209, 0.5234, 0.5232, 0.5239, 0.5212, 0.5298, 0.5172, 0.5277, 0.5191, 0.5223, 0.5209, 0.5234, 0.519, 0.5291, 0.4841, 0.5427, 0.4902, 0.5405, 0.4906, 0.542, 0.4838, 0.5444, 0.4838, 0.5405, 0.4894, 0.5385, 0.4902, 0.5405, 0.4841, 0.5427, 0.4832, 0.5384, 0.4883, 0.5365, 0.4894, 0.5385, 0.4838, 0.5405, 0.4822, 0.5369, 0.4872, 0.535, 0.4883, 0.5365, 0.4832, 0.5384, 0.4862, 0.5607, 0.4854, 0.5648, 0.4831, 0.5644, 0.4839, 0.5605, 0.4881, 0.5615, 0.4873, 0.566, 0.4854, 0.5648, 0.4862, 0.5607, 0.4518, 0.553, 0.4449, 0.5523, 0.4454, 0.5503, 0.4517, 0.5509, 0.452, 0.5553, 0.4444, 0.5546, 0.4449, 0.5523, 0.4518, 0.553, 0.4522, 0.5571, 0.4441, 0.5563, 0.4444, 0.5546, 0.452, 0.5553, 0.5212, 0.5298, 0.5232, 0.5239, 0.5252, 0.5237, 0.5232, 0.5295, 0.5209, 0.5234, 0.5225, 0.5161, 0.5247, 0.5164, 0.5232, 0.5239, 0.5191, 0.5223, 0.5205, 0.5154, 0.5225, 0.5161, 0.5209, 0.5234, 0.4902, 0.5405, 0.4963, 0.5365, 0.4971, 0.5377, 0.4906, 0.542, 0.4894, 0.5385, 0.4949, 0.5349, 0.4963, 0.5365, 0.4902, 0.5405, 0.4883, 0.5365, 0.4935, 0.5331, 0.4949, 0.5349, 0.4894, 0.5385, 0.4872, 0.535, 0.4923, 0.5318, 0.4935, 0.5331, 0.4883, 0.5365, 0.473, 0.582, 0.4714, 0.5787, 0.4737, 0.5784, 0.4752, 0.5816, 0.4454, 0.5503, 0.4392, 0.5479, 0.4401, 0.5467, 0.4459, 0.5489, 0.4449, 0.5523, 0.4381, 0.5497, 0.4392, 0.5479, 0.4454, 0.5503, 0.4444, 0.5546, 0.4371, 0.5517, 0.4381, 0.5497, 0.4449, 0.5523, 0.4441, 0.5563, 0.4364, 0.5534, 0.4371, 0.5517, 0.4444, 0.5546, 0.5232, 0.5239, 0.5247, 0.5164, 0.5267, 0.5164, 0.5252, 0.5237, 0.5225, 0.5161, 0.5235, 0.5078, 0.5258, 0.508, 0.5247, 0.5164, 0.5205, 0.5154, 0.5215, 0.5076, 0.5235, 0.5078, 0.5225, 0.5161, 0.4963, 0.5365, 0.5015, 0.5313, 0.5027, 0.532, 0.4971, 0.5377, 0.4949, 0.5349, 0.4997, 0.53, 0.5015, 0.5313, 0.4963, 0.5365, 0.4935, 0.5331, 0.4979, 0.5286, 0.4997, 0.53, 0.4949, 0.5349, 0.4923, 0.5318, 0.4966, 0.5274, 0.4979, 0.5286, 0.4935, 0.5331, 0.4714, 0.5787, 0.4703, 0.574, 0.4726, 0.5738, 0.4737, 0.5784, 0.4695, 0.5799, 0.4683, 0.5748, 0.4703, 0.574, 0.4714, 0.5787, 0.4381, 0.5497, 0.4322, 0.5453, 0.4338, 0.5438, 0.4392, 0.5479, 0.4371, 0.5517, 0.4306, 0.547, 0.4322, 0.5453, 0.4381, 0.5497, 0.4364, 0.5534, 0.4296, 0.5483, 0.4306, 0.547, 0.4371, 0.5517, 0.5247, 0.5164, 0.5258, 0.508, 0.5278, 0.508, 0.5267, 0.5164, 0.5235, 0.5078, 0.5238, 0.499, 0.5261, 0.499, 0.5258, 0.508, 0.5215, 0.5076, 0.5218, 0.4993, 0.5238, 0.499, 0.5235, 0.5078, 0.5015, 0.5313, 0.5052, 0.5249, 0.5069, 0.525, 0.5027, 0.532, 0.4997, 0.53, 0.5031, 0.5243, 0.5052, 0.5249, 0.5015, 0.5313, 0.4979, 0.5286, 0.5011, 0.5233, 0.5031, 0.5243, 0.4997, 0.53, 0.4966, 0.5274, 0.4997, 0.5222, 0.5011, 0.5233, 0.4979, 0.5286, 0.4703, 0.574, 0.4697, 0.5683, 0.472, 0.5682, 0.4726, 0.5738, 0.4683, 0.5748, 0.4677, 0.5686, 0.4697, 0.5683, 0.4703, 0.574, 0.4322, 0.5453, 0.4278, 0.5393, 0.4298, 0.5383, 0.4338, 0.5438, 0.4306, 0.547, 0.4258, 0.5403, 0.4278, 0.5393, 0.4322, 0.5453, 0.4296, 0.5483, 0.4245, 0.5412, 0.4258, 0.5403, 0.4306, 0.547, 0.5258, 0.508, 0.5261, 0.499, 0.5281, 0.4993, 0.5278, 0.508, 0.5238, 0.499, 0.5232, 0.4905, 0.5255, 0.4903, 0.5261, 0.499, 0.5218, 0.4993, 0.5213, 0.4914, 0.5232, 0.4905, 0.5238, 0.499, 0.5052, 0.5249, 0.507, 0.5178, 0.5088, 0.5172, 0.5069, 0.525, 0.5031, 0.5243, 0.5047, 0.5178, 0.507, 0.5178, 0.5052, 0.5249, 0.5011, 0.5233, 0.5026, 0.5173, 0.5047, 0.5178, 0.5031, 0.5243, 0.472, 0.5682, 0.4721, 0.5618, 0.4741, 0.5619, 0.4739, 0.5685, 0.4697, 0.5683, 0.4698, 0.5617, 0.4721, 0.5618, 0.472, 0.5682, 0.4677, 0.5686, 0.4678, 0.5615, 0.4698, 0.5617, 0.4697, 0.5683, 0.4278, 0.5393, 0.4255, 0.5317, 0.4278, 0.5315, 0.4298, 0.5383, 0.4258, 0.5403, 0.4234, 0.532, 0.4255, 0.5317, 0.4278, 0.5393, 0.4245, 0.5412, 0.4219, 0.5324, 0.4234, 0.532, 0.4258, 0.5403, 0.5261, 0.499, 0.5255, 0.4903, 0.5275, 0.4908, 0.5281, 0.4993, 0.5232, 0.4905, 0.5217, 0.4831, 0.5239, 0.4828, 0.5255, 0.4903, 0.5213, 0.4914, 0.5198, 0.4844, 0.5217, 0.4831, 0.5232, 0.4905, 0.507, 0.5178, 0.5061, 0.5102, 0.5078, 0.5089, 0.5088, 0.5172, 0.5047, 0.5178, 0.5039, 0.5109, 0.5061, 0.5102, 0.507, 0.5178, 0.5026, 0.5173, 0.5018, 0.5108, 0.5039, 0.5109, 0.5047, 0.5178, 0.4721, 0.5618, 0.4731, 0.5546, 0.475, 0.5545, 0.4741, 0.5619, 0.4698, 0.5617, 0.4708, 0.5542, 0.4731, 0.5546, 0.4721, 0.5618, 0.4678, 0.5615, 0.4689, 0.5535, 0.4708, 0.5542, 0.4698, 0.5617, 0.4255, 0.5317, 0.4262, 0.5227, 0.4284, 0.5233, 0.4278, 0.5315, 0.4234, 0.532, 0.4241, 0.5223, 0.4262, 0.5227, 0.4255, 0.5317, 0.5153, 0.5454, 0.5138, 0.5381, 0.5158, 0.5372, 0.5172, 0.5442, 0.5131, 0.5458, 0.5115, 0.5383, 0.5138, 0.5381, 0.5153, 0.5454, 0.5096, 0.5378, 0.5088, 0.5269, 0.5107, 0.5273, 0.5115, 0.5383, 0.5198, 0.4844, 0.5172, 0.479, 0.519, 0.4775, 0.5217, 0.4831, 0.5061, 0.5102, 0.5018, 0.5024, 0.5033, 0.5007, 0.5078, 0.5089, 0.5039, 0.5109, 0.4999, 0.5035, 0.5018, 0.5024, 0.5061, 0.5102, 0.5205, 0.5855, 0.5215, 0.5766, 0.5235, 0.5771, 0.5224, 0.5865, 0.5182, 0.5852, 0.5192, 0.5764, 0.5215, 0.5766, 0.5205, 0.5855, 0.4708, 0.5542, 0.473, 0.5459, 0.4752, 0.5464, 0.4731, 0.5546, 0.4689, 0.5535, 0.4711, 0.5448, 0.473, 0.5459, 0.4708, 0.5542, 0.4262, 0.5227, 0.4305, 0.5126, 0.4324, 0.5137, 0.4284, 0.5233, 0.4241, 0.5223, 0.4286, 0.5116, 0.4305, 0.5126, 0.4262, 0.5227, 0.5138, 0.5381, 0.513, 0.5272, 0.515, 0.5268, 0.5158, 0.5372, 0.5115, 0.5383, 0.5107, 0.5273, 0.513, 0.5272, 0.5138, 0.5381, 0.5088, 0.5269, 0.5088, 0.5124, 0.5108, 0.5126, 0.5107, 0.5273, 0.5033, 0.5007, 0.4949, 0.4927, 0.4953, 0.4908, 0.5039, 0.4989, 0.5018, 0.5024, 0.4937, 0.4947, 0.4949, 0.4927, 0.5033, 0.5007, 0.4999, 0.5035, 0.492, 0.4961, 0.4937, 0.4947, 0.5018, 0.5024, 0.5215, 0.5766, 0.5221, 0.5636, 0.5241, 0.5637, 0.5235, 0.5771, 0.5192, 0.5764, 0.5198, 0.5636, 0.5221, 0.5636, 0.5215, 0.5766, 0.5172, 0.5766, 0.5178, 0.5636, 0.5198, 0.5636, 0.5192, 0.5764, 0.4324, 0.5137, 0.4406, 0.5029, 0.4419, 0.5042, 0.434, 0.5147, 0.4305, 0.5126, 0.4389, 0.5014, 0.4406, 0.5029, 0.4324, 0.5137, 0.4286, 0.5116, 0.4374, 0.5, 0.4389, 0.5014, 0.4305, 0.5126, 0.513, 0.5272, 0.5131, 0.5126, 0.5151, 0.5126, 0.515, 0.5268, 0.5107, 0.5273, 0.5108, 0.5126, 0.5131, 0.5126, 0.513, 0.5272, 0.5088, 0.5124, 0.5098, 0.4938, 0.5118, 0.494, 0.5108, 0.5126, 0.4949, 0.4927, 0.4821, 0.4853, 0.4823, 0.4833, 0.4953, 0.4908, 0.4937, 0.4947, 0.4811, 0.4874, 0.4821, 0.4853, 0.4949, 0.4927, 0.492, 0.4961, 0.4796, 0.4889, 0.4811, 0.4874, 0.4937, 0.4947, 0.5221, 0.5636, 0.5219, 0.546, 0.5239, 0.546, 0.5241, 0.5637, 0.5198, 0.5636, 0.5196, 0.5461, 0.5219, 0.546, 0.5221, 0.5636, 0.5178, 0.5636, 0.5177, 0.5461, 0.5196, 0.5461, 0.5198, 0.5636, 0.4406, 0.5029, 0.4538, 0.491, 0.455, 0.4924, 0.4419, 0.5042, 0.4389, 0.5014, 0.4523, 0.4893, 0.4538, 0.491, 0.4406, 0.5029, 0.4374, 0.5, 0.4509, 0.4877, 0.4523, 0.4893, 0.4389, 0.5014, 0.5131, 0.5126, 0.5141, 0.4941, 0.5161, 0.4942, 0.5151, 0.5126, 0.5108, 0.5126, 0.5118, 0.494, 0.5141, 0.4941, 0.5131, 0.5126, 0.5098, 0.4938, 0.511, 0.4775, 0.5129, 0.4776, 0.5118, 0.494, 0.4821, 0.4853, 0.4701, 0.4796, 0.4703, 0.4775, 0.4823, 0.4833, 0.4811, 0.4874, 0.4691, 0.4817, 0.4701, 0.4796, 0.4821, 0.4853, 0.4796, 0.4889, 0.4677, 0.4832, 0.4691, 0.4817, 0.4811, 0.4874, 0.5219, 0.546, 0.5215, 0.5299, 0.5235, 0.5298, 0.5239, 0.546, 0.5196, 0.5461, 0.5192, 0.5299, 0.5215, 0.5299, 0.5219, 0.546, 0.5177, 0.5461, 0.5172, 0.5299, 0.5192, 0.5299, 0.5196, 0.5461, 0.4538, 0.491, 0.4665, 0.4809, 0.4677, 0.4824, 0.455, 0.4924, 0.4523, 0.4893, 0.4651, 0.4791, 0.4665, 0.4809, 0.4538, 0.491, 0.4509, 0.4877, 0.4637, 0.4775, 0.4651, 0.4791, 0.4523, 0.4893, 0.5141, 0.4941, 0.5152, 0.4778, 0.5172, 0.478, 0.5161, 0.4942, 0.5118, 0.494, 0.5129, 0.4776, 0.5152, 0.4778, 0.5141, 0.4941])
me_cube_001.materials.append(mat_atlas)
me_cube_001.update()
me_cube_001.normals_split_custom_set([tuple(v) for v in zip(*[iter([0.8384, 0.003162, -0.545, 0.8384, 0.003162, -0.545, 0.8384, 0.003162, -0.545, 0.8384, 0.003162, -0.545, -0.6063, -0.004613, 0.7952, -0.6063, -0.004613, 0.7952, -0.6063, -0.004613, 0.7952, -0.6063, -0.004613, 0.7952, 0.545, 0.004469, 0.8384, 0.545, 0.004469, 0.8384, 0.545, 0.004469, 0.8384, 0.545, 0.004469, 0.8384, -0.008494, 1.0, 0.0002479, -0.008494, 1.0, 0.0002479, -0.008494, 1.0, 0.0002479, -0.008494, 1.0, 0.0002479, 0.008545, -1.0, -0.0001684, 0.008545, -1.0, -0.0001684, 0.008545, -1.0, -0.0001684, 0.008545, -1.0, -0.0001684, -0.545, 0.01419, -0.8383, -0.545, 0.01419, -0.8383, -0.545, 0.01419, -0.8383, -0.545, 0.01419, -0.8383, -0.8384, -0.003161, 0.545, -0.8384, -0.003161, 0.545, -0.8384, -0.003161, 0.545, -0.8384, -0.003161, 0.545, -0.005071, 1.0, -0.002, -0.005071, 1.0, -0.002, -0.005071, 1.0, -0.002, -0.005071, 1.0, -0.002, 0.545, 0.004469, 0.8384, 0.545, 0.004469, 0.8384, 0.545, 0.004469, 0.8384, 0.545, 0.004469, 0.8384, 0.545, 0.00447, 0.8384, 0.545, 0.00447, 0.8384, 0.545, 0.00447, 0.8384, 0.545, 0.00447, 0.8384, -0.545, 0.01419, -0.8383, -0.545, 0.01419, -0.8383, -0.545, 0.01419, -0.8383, -0.545, 0.01419, -0.8383, 0.005102, -1.0, 0.002047, 0.005102, -1.0, 0.002047, 0.005102, -1.0, 0.002047, 0.005102, -1.0, 0.002047, -0.2408, 0.01643, -0.9704, -0.2408, 0.01643, -0.9704, -0.2408, 0.01643, -0.9704, -0.2408, 0.01643, -0.9704, -0.7534, -0.002064, 0.6575, -0.7534, -0.002064, 0.6575, -0.7534, -0.002064, 0.6575, -0.7534, -0.002064, 0.6575, 0.8384, 0.003161, -0.545, 0.8384, 0.003161, -0.545, 0.8384, 0.003161, -0.545, 0.8384, 0.003161, -0.545, 0.00467, -1.0, 0.001774, 0.00467, -1.0, 0.001774, 0.00467, -1.0, 0.001774, 0.00467, -1.0, 0.001774, 0.00467, -1.0, 0.001774, -0.9115, 0.007714, -0.4111, -0.9115, 0.007714, -0.4111, -0.9115, 0.007714, -0.4111, -0.9115, 0.007714, -0.4111, -0.004647, 1.0, -0.001726, -0.004647, 1.0, -0.001726, -0.004647, 1.0, -0.001726, -0.004647, 1.0, -0.001726, -0.004647, 1.0, -0.001726, 0.0, 0.0, 1.0, 0.0, 0.0, 1.0, 0.0, 0.0, 1.0, 0.0, 0.0, 1.0, 0.9773, 0.0, -0.2117, 0.9773, 0.0, -0.2117, 0.9773, 0.0, -0.2117, 0.9773, 0.0, -0.2117, -0.9773, 0.0, -0.2117, -0.9773, 0.0, -0.2117, -0.9773, 0.0, -0.2117, -0.9773, 0.0, -0.2117, 0.0, 0.0, -1.0, 0.0, 0.0, -1.0, 0.0, 0.0, -1.0, 0.0, 0.0, -1.0, 0.0, 1.0, 2.928e-07, 0.0, 1.0, 2.928e-07, 0.0, 1.0, 2.928e-07, 0.0, 1.0, 2.928e-07, 0.09802, 0.9952, -4.267e-07, 0.09802, 0.9952, -4.267e-07, 0.09802, 0.9952, -4.267e-07, 0.09802, 0.9952, -4.267e-07, 0.2903, 0.9569, -4.267e-07, 0.2903, 0.9569, -4.267e-07, 0.2903, 0.9569, -4.267e-07, 0.2903, 0.9569, -4.267e-07, 0.4714, 0.8819, -3.879e-07, 0.4714, 0.8819, -3.879e-07, 0.4714, 0.8819, -3.879e-07, 0.4714, 0.8819, -3.879e-07, 0.6344, 0.773, -3.88e-07, 0.6344, 0.773, -3.88e-07, 0.6344, 0.773, -3.88e-07, 0.6344, 0.773, -3.88e-07, 0.773, 0.6344, -3.104e-07, 0.773, 0.6344, -3.104e-07, 0.773, 0.6344, -3.104e-07, 0.773, 0.6344, -3.104e-07, 0.8819, 0.4715, -2.328e-07, 0.8819, 0.4715, -2.328e-07, 0.8819, 0.4715, -2.328e-07, 0.8819, 0.4715, -2.328e-07, 0.9569, 0.2904, -1.358e-07, 0.9569, 0.2904, -1.358e-07, 0.9569, 0.2904, -1.358e-07, 0.9569, 0.2904, -1.358e-07, 0.9952, 0.098, -4.364e-08, 0.9952, 0.098, -4.364e-08, 0.9952, 0.098, -4.364e-08, 0.9952, 0.098, -4.364e-08, 0.9952, -0.098, 3.879e-08, 0.9952, -0.098, 3.879e-08, 0.9952, -0.098, 3.879e-08, 0.9952, -0.098, 3.879e-08, 0.9569, -0.2904, 9.698e-08, 0.9569, -0.2904, 9.698e-08, 0.9569, -0.2904, 9.698e-08, 0.9569, -0.2904, 9.698e-08, 0.8819, -0.4715, 1.552e-07, 0.8819, -0.4715, 1.552e-07, 0.8819, -0.4715, 1.552e-07, 0.8819, -0.4715, 1.552e-07, 0.773, -0.6344, 3.104e-07, 0.773, -0.6344, 3.104e-07, 0.773, -0.6344, 3.104e-07, 0.773, -0.6344, 3.104e-07, 0.6344, -0.773, 5.044e-07, 0.6344, -0.773, 5.044e-07, 0.6344, -0.773, 5.044e-07, 0.6344, -0.773, 5.044e-07, 0.4714, -0.8819, 5.431e-07, 0.4714, -0.8819, 5.431e-07, 0.4714, -0.8819, 5.431e-07, 0.4714, -0.8819, 5.431e-07, 0.2903, -0.9569, 6.206e-07, 0.2903, -0.9569, 6.206e-07, 0.2903, -0.9569, 6.206e-07, 0.2903, -0.9569, 6.206e-07, 0.098, -0.9952, 4.655e-07, 0.098, -0.9952, 4.655e-07, 0.098, -0.9952, 4.655e-07, 0.098, -0.9952, 4.655e-07, -0.09801, -0.9952, 4.655e-07, -0.09801, -0.9952, 4.655e-07, -0.09801, -0.9952, 4.655e-07, -0.09801, -0.9952, 4.655e-07, -0.2903, -0.9569, 6.208e-07, -0.2903, -0.9569, 6.208e-07, -0.2903, -0.9569, 6.208e-07, -0.2903, -0.9569, 6.208e-07, -0.4714, -0.8819, 5.819e-07, -0.4714, -0.8819, 5.819e-07, -0.4714, -0.8819, 5.819e-07, -0.4714, -0.8819, 5.819e-07, -0.6344, -0.773, 4.655e-07, -0.6344, -0.773, 4.655e-07, -0.6344, -0.773, 4.655e-07, -0.6344, -0.773, 4.655e-07, -0.773, -0.6344, 3.104e-07, -0.773, -0.6344, 3.104e-07, -0.773, -0.6344, 3.104e-07, -0.773, -0.6344, 3.104e-07, -0.882, -0.4713, 1.552e-07, -0.882, -0.4713, 1.552e-07, -0.882, -0.4713, 1.552e-07, -0.882, -0.4713, 1.552e-07, -0.9569, -0.2904, 9.698e-08, -0.9569, -0.2904, 9.698e-08, -0.9569, -0.2904, 9.698e-08, -0.9569, -0.2904, 9.698e-08, -0.9952, -0.098, 3.879e-08, -0.9952, -0.098, 3.879e-08, -0.9952, -0.098, 3.879e-08, -0.9952, -0.098, 3.879e-08, -0.9952, 0.098, -4.849e-08, -0.9952, 0.098, -4.849e-08, -0.9952, 0.098, -4.849e-08, -0.9952, 0.098, -4.849e-08, -0.9569, 0.2904, -1.552e-07, -0.9569, 0.2904, -1.552e-07, -0.9569, 0.2904, -1.552e-07, -0.9569, 0.2904, -1.552e-07, -0.8819, 0.4714, -2.522e-07, -0.8819, 0.4714, -2.522e-07, -0.8819, 0.4714, -2.522e-07, -0.8819, 0.4714, -2.522e-07, -0.773, 0.6344, -2.716e-07, -0.773, 0.6344, -2.716e-07, -0.773, 0.6344, -2.716e-07, -0.773, 0.6344, -2.716e-07, -0.6344, 0.773, -3.879e-07, -0.6344, 0.773, -3.879e-07, -0.6344, 0.773, -3.879e-07, -0.6344, 0.773, -3.879e-07, -0.4714, 0.8819, -5.043e-07, -0.4714, 0.8819, -5.043e-07, -0.4714, 0.8819, -5.043e-07, -0.4714, 0.8819, -5.043e-07, -1.404e-06, 0.0, 1.0, -1.404e-06, 0.0, 1.0, -1.404e-06, 0.0, 1.0, -1.404e-06, 0.0, 1.0, -1.404e-06, 0.0, 1.0, -1.404e-06, 0.0, 1.0, -1.404e-06, 0.0, 1.0, -1.404e-06, 0.0, 1.0, -1.404e-06, 0.0, 1.0, -1.404e-06, 0.0, 1.0, -1.404e-06, 0.0, 1.0, -1.404e-06, 0.0, 1.0, -1.404e-06, 0.0, 1.0, -1.404e-06, 0.0, 1.0, -1.404e-06, 0.0, 1.0, -1.404e-06, 0.0, 1.0, -1.404e-06, 0.0, 1.0, -1.404e-06, 0.0, 1.0, -1.404e-06, 0.0, 1.0, -1.404e-06, 0.0, 1.0, -1.404e-06, 0.0, 1.0, -1.404e-06, 0.0, 1.0, -1.404e-06, 0.0, 1.0, -1.404e-06, 0.0, 1.0, -1.404e-06, 0.0, 1.0, -1.404e-06, 0.0, 1.0, -1.404e-06, 0.0, 1.0, -1.404e-06, 0.0, 1.0, -1.404e-06, 0.0, 1.0, -1.404e-06, 0.0, 1.0, -1.404e-06, 0.0, 1.0, -1.404e-06, 0.0, 1.0, -0.2903, 0.9569, -5.044e-07, -0.2903, 0.9569, -5.044e-07, -0.2903, 0.9569, -5.044e-07, -0.2903, 0.9569, -5.044e-07, -0.09802, 0.9952, -4.267e-07, -0.09802, 0.9952, -4.267e-07, -0.09802, 0.9952, -4.267e-07, -0.09802, 0.9952, -4.267e-07, -1.755e-06, 0.0, -1.0, -1.755e-06, 0.0, -1.0, -1.755e-06, 0.0, -1.0, -1.755e-06, 0.0, -1.0, -1.755e-06, 0.0, -1.0, -1.755e-06, 0.0, -1.0, -1.755e-06, 0.0, -1.0, -1.755e-06, 0.0, -1.0, -1.755e-06, 0.0, -1.0, -1.755e-06, 0.0, -1.0, -1.755e-06, 0.0, -1.0, -1.755e-06, 0.0, -1.0, -1.755e-06, 0.0, -1.0, -1.755e-06, 0.0, -1.0, -1.755e-06, 0.0, -1.0, -1.755e-06, 0.0, -1.0, -1.755e-06, 0.0, -1.0, -1.755e-06, 0.0, -1.0, -1.755e-06, 0.0, -1.0, -1.755e-06, 0.0, -1.0, -1.755e-06, 0.0, -1.0, -1.755e-06, 0.0, -1.0, -1.755e-06, 0.0, -1.0, -1.755e-06, 0.0, -1.0, -1.755e-06, 0.0, -1.0, -1.755e-06, 0.0, -1.0, -1.755e-06, 0.0, -1.0, -1.755e-06, 0.0, -1.0, -1.755e-06, 0.0, -1.0, -1.755e-06, 0.0, -1.0, -1.755e-06, 0.0, -1.0, -1.755e-06, 0.0, -1.0, 0.09802, 0.9952, -4.655e-07, 0.09802, 0.9952, -4.655e-07, 0.09802, 0.9952, -4.655e-07, 0.09802, 0.9952, -4.655e-07, 0.2903, 0.9569, -4.268e-07, 0.2903, 0.9569, -4.268e-07, 0.2903, 0.9569, -4.268e-07, 0.2903, 0.9569, -4.268e-07, 0.4714, 0.8819, -4.268e-07, 0.4714, 0.8819, -4.268e-07, 0.4714, 0.8819, -4.268e-07, 0.4714, 0.8819, -4.268e-07, 0.6343, 0.7731, -3.879e-07, 0.6343, 0.7731, -3.879e-07, 0.6343, 0.7731, -3.879e-07, 0.6343, 0.7731, -3.879e-07, 0.773, 0.6344, -3.104e-07, 0.773, 0.6344, -3.104e-07, 0.773, 0.6344, -3.104e-07, 0.773, 0.6344, -3.104e-07, 0.8818, 0.4715, -2.133e-07, 0.8818, 0.4715, -2.133e-07, 0.8818, 0.4715, -2.133e-07, 0.8818, 0.4715, -2.133e-07, 0.957, 0.2901, -1.358e-07, 0.957, 0.2901, -1.358e-07, 0.957, 0.2901, -1.358e-07, 0.957, 0.2901, -1.358e-07, 0.9952, 0.098, -4.364e-08, 0.9952, 0.098, -4.364e-08, 0.9952, 0.098, -4.364e-08, 0.9952, 0.098, -4.364e-08, 0.9952, -0.098, 3.879e-08, 0.9952, -0.098, 3.879e-08, 0.9952, -0.098, 3.879e-08, 0.9952, -0.098, 3.879e-08, 0.957, -0.2901, 9.699e-08, 0.957, -0.2901, 9.699e-08, 0.957, -0.2901, 9.699e-08, 0.957, -0.2901, 9.699e-08, 0.8819, -0.4715, 1.552e-07, 0.8819, -0.4715, 1.552e-07, 0.8819, -0.4715, 1.552e-07, 0.8819, -0.4715, 1.552e-07, 0.773, -0.6344, 3.104e-07, 0.773, -0.6344, 3.104e-07, 0.773, -0.6344, 3.104e-07, 0.773, -0.6344, 3.104e-07, 0.6343, -0.7731, 5.043e-07, 0.6343, -0.7731, 5.043e-07, 0.6343, -0.7731, 5.043e-07, 0.6343, -0.7731, 5.043e-07, 0.4714, -0.8819, 5.819e-07, 0.4714, -0.8819, 5.819e-07, 0.4714, -0.8819, 5.819e-07, 0.4714, -0.8819, 5.819e-07, 0.2903, -0.9569, 6.208e-07, 0.2903, -0.9569, 6.208e-07, 0.2903, -0.9569, 6.208e-07, 0.2903, -0.9569, 6.208e-07, 0.098, -0.9952, 5.431e-07, 0.098, -0.9952, 5.431e-07, 0.098, -0.9952, 5.431e-07, 0.098, -0.9952, 5.431e-07, -0.098, -0.9952, 4.655e-07, -0.098, -0.9952, 4.655e-07, -0.098, -0.9952, 4.655e-07, -0.098, -0.9952, 4.655e-07, -0.2903, -0.9569, 6.208e-07, -0.2903, -0.9569, 6.208e-07, -0.2903, -0.9569, 6.208e-07, -0.2903, -0.9569, 6.208e-07, -0.4714, -0.8819, 5.819e-07, -0.4714, -0.8819, 5.819e-07, -0.4714, -0.8819, 5.819e-07, -0.4714, -0.8819, 5.819e-07, -0.6343, -0.7731, 5.043e-07, -0.6343, -0.7731, 5.043e-07, -0.6343, -0.7731, 5.043e-07, -0.6343, -0.7731, 5.043e-07, -0.773, -0.6344, 3.104e-07, -0.773, -0.6344, 3.104e-07, -0.773, -0.6344, 3.104e-07, -0.773, -0.6344, 3.104e-07, -0.8819, -0.4715, 1.552e-07, -0.8819, -0.4715, 1.552e-07, -0.8819, -0.4715, 1.552e-07, -0.8819, -0.4715, 1.552e-07, -0.957, -0.2902, 7.759e-08, -0.957, -0.2902, 7.759e-08, -0.957, -0.2902, 7.759e-08, -0.957, -0.2902, 7.759e-08, -0.9952, -0.09792, 3.879e-08, -0.9952, -0.09792, 3.879e-08, -0.9952, -0.09792, 3.879e-08, -0.9952, -0.09792, 3.879e-08, -0.9952, 0.09792, -4.849e-08, -0.9952, 0.09792, -4.849e-08, -0.9952, 0.09792, -4.849e-08, -0.9952, 0.09792, -4.849e-08, -0.957, 0.2902, -1.552e-07, -0.957, 0.2902, -1.552e-07, -0.957, 0.2902, -1.552e-07, -0.957, 0.2902, -1.552e-07, -0.8819, 0.4715, -2.521e-07, -0.8819, 0.4715, -2.521e-07, -0.8819, 0.4715, -2.521e-07, -0.8819, 0.4715, -2.521e-07, -0.773, 0.6344, -2.716e-07, -0.773, 0.6344, -2.716e-07, -0.773, 0.6344, -2.716e-07, -0.773, 0.6344, -2.716e-07, -0.6343, 0.7731, -3.879e-07, -0.6343, 0.7731, -3.879e-07, -0.6343, 0.7731, -3.879e-07, -0.6343, 0.7731, -3.879e-07, -0.4714, 0.8819, -4.656e-07, -0.4714, 0.8819, -4.656e-07, -0.4714, 0.8819, -4.656e-07, -0.4714, 0.8819, -4.656e-07, 0.0, 0.0, 1.0, 0.0, 0.0, 1.0, 0.0, 0.0, 1.0, 0.0, 0.0, 1.0, 0.0, 0.0, 1.0, 0.0, 0.0, 1.0, 0.0, 0.0, 1.0, 0.0, 0.0, 1.0, 0.0, 0.0, 1.0, 0.0, 0.0, 1.0, 0.0, 0.0, 1.0, 0.0, 0.0, 1.0, 0.0, 0.0, 1.0, 0.0, 0.0, 1.0, 0.0, 0.0, 1.0, 0.0, 0.0, 1.0, 0.0, 0.0, 1.0, 0.0, 0.0, 1.0, 0.0, 0.0, 1.0, 0.0, 0.0, 1.0, 0.0, 0.0, 1.0, 0.0, 0.0, 1.0, 0.0, 0.0, 1.0, 0.0, 0.0, 1.0, 0.0, 0.0, 1.0, 0.0, 0.0, 1.0, 0.0, 0.0, 1.0, 0.0, 0.0, 1.0, 0.0, 0.0, 1.0, 0.0, 0.0, 1.0, 0.0, 0.0, 1.0, 0.0, 0.0, 1.0, -0.2903, 0.9569, -5.044e-07, -0.2903, 0.9569, -5.044e-07, -0.2903, 0.9569, -5.044e-07, -0.2903, 0.9569, -5.044e-07, -0.09802, 0.9952, -4.267e-07, -0.09802, 0.9952, -4.267e-07, -0.09802, 0.9952, -4.267e-07, -0.09802, 0.9952, -4.267e-07, -1.755e-06, 0.0, -1.0, -1.755e-06, 0.0, -1.0, -1.755e-06, 0.0, -1.0, -1.755e-06, 0.0, -1.0, -1.755e-06, 0.0, -1.0, -1.755e-06, 0.0, -1.0, -1.755e-06, 0.0, -1.0, -1.755e-06, 0.0, -1.0, -1.755e-06, 0.0, -1.0, -1.755e-06, 0.0, -1.0, -1.755e-06, 0.0, -1.0, -1.755e-06, 0.0, -1.0, -1.755e-06, 0.0, -1.0, -1.755e-06, 0.0, -1.0, -1.755e-06, 0.0, -1.0, -1.755e-06, 0.0, -1.0, -1.755e-06, 0.0, -1.0, -1.755e-06, 0.0, -1.0, -1.755e-06, 0.0, -1.0, -1.755e-06, 0.0, -1.0, -1.755e-06, 0.0, -1.0, -1.755e-06, 0.0, -1.0, -1.755e-06, 0.0, -1.0, -1.755e-06, 0.0, -1.0, -1.755e-06, 0.0, -1.0, -1.755e-06, 0.0, -1.0, -1.755e-06, 0.0, -1.0, -1.755e-06, 0.0, -1.0, -1.755e-06, 0.0, -1.0, -1.755e-06, 0.0, -1.0, -1.755e-06, 0.0, -1.0, -1.755e-06, 0.0, -1.0, -0.3922, -0.832, 0.3922, -0.3922, 0.832, 0.3922, -0.6324, 0.4472, 0.6324, -0.6324, -0.4472, 0.6324, -0.3922, 0.832, 0.3922, 0.3922, 0.832, 0.3922, 0.6324, 0.4472, 0.6324, -0.6324, 0.4472, 0.6324, 0.3922, 0.832, 0.3922, 0.3922, -0.832, 0.3922, 0.6324, -0.4472, 0.6324, 0.6324, 0.4472, 0.6324, 0.3922, -0.832, 0.3922, -0.3922, -0.832, 0.3922, -0.6324, -0.4472, 0.6324, 0.6324, -0.4472, 0.6324, 0.0, -1.0, 0.0, 0.0, -1.0, 0.0, 0.0, -1.0, 0.0, 0.0, -1.0, 0.0, -0.7704, 0.4665, 0.4346, -0.8574, 0.5087, 0.07787, -0.9966, 0.0233, 0.07853, -0.8873, 0.03348, 0.46, -0.4514, 0.8002, 0.3949, -0.4964, 0.8617, 0.1054, -0.8574, 0.5087, 0.07787, -0.7704, 0.4665, 0.4346, 0.008566, 0.9372, 0.3487, -0.007666, 0.9878, 0.1557, -0.4964, 0.8617, 0.1054, -0.4514, 0.8002, 0.3949, 0.4863, 0.8173, 0.3091, 0.4791, 0.8507, 0.2162, -0.007666, 0.9878, 0.1557, 0.008566, 0.9372, 0.3487, 0.8358, 0.4668, 0.2892, 0.832, 0.4847, 0.2698, 0.4791, 0.8507, 0.2162, 0.4863, 0.8173, 0.3091, 0.9554, -0.01053, 0.295, 0.9538, -0.01207, 0.3001, 0.832, 0.4847, 0.2698, 0.8358, 0.4668, 0.2892, 0.8141, -0.4815, 0.3247, 0.8107, -0.504, 0.2978, 0.9538, -0.01207, 0.3001, 0.9554, -0.01053, 0.295, 0.4487, -0.8134, 0.3702, 0.4425, -0.8567, 0.265, 0.8107, -0.504, 0.2978, 0.8141, -0.4815, 0.3247, -0.03282, -0.908, 0.4177, -0.04952, -0.9759, 0.2123, 0.4425, -0.8567, 0.265, 0.4487, -0.8134, 0.3702, -0.4837, -0.7492, 0.4524, -0.5323, -0.8323, 0.1547, -0.04952, -0.9759, 0.2123, -0.03282, -0.908, 0.4177, -0.7872, -0.4032, 0.4667, -0.878, -0.4667, 0.1064, -0.5323, -0.8323, 0.1547, -0.4837, -0.7492, 0.4524, -0.8873, 0.03348, 0.46, -0.9966, 0.0233, 0.07853, -0.878, -0.4667, 0.1064, -0.7872, -0.4032, 0.4667, -0.8574, 0.5087, 0.07787, -0.7581, 0.4922, -0.4278, -0.8765, 0.006641, -0.4813, -0.9966, 0.0233, 0.07853, -0.4964, 0.8617, 0.1054, -0.4453, 0.8554, -0.2647, -0.7581, 0.4922, -0.4278, -0.8574, 0.5087, 0.07787, -0.007666, 0.9878, 0.1557, -0.01255, 0.9995, -0.02973, -0.4453, 0.8554, -0.2647, -0.4964, 0.8617, 0.1054, 0.4791, 0.8507, 0.2162, 0.4293, 0.8762, 0.2188, -0.01255, 0.9995, -0.02973, -0.007666, 0.9878, 0.1557, 0.832, 0.4847, 0.2698, 0.7569, 0.5073, 0.412, 0.4293, 0.8762, 0.2188, 0.4791, 0.8507, 0.2162, 0.9538, -0.01207, 0.3001, 0.8721, -0.008987, 0.4893, 0.7569, 0.5073, 0.412, 0.832, 0.4847, 0.2698, 0.8107, -0.504, 0.2978, 0.7391, -0.5224, 0.4253, 0.8721, -0.008987, 0.4893, 0.9538, -0.01207, 0.3001, 0.4425, -0.8567, 0.265, 0.3993, -0.8841, 0.2425, 0.7391, -0.5224, 0.4253, 0.8107, -0.504, 0.2978, -0.04952, -0.9759, 0.2123, -0.04568, -0.999, -0.001733, 0.3993, -0.8841, 0.2425, 0.4425, -0.8567, 0.265, -0.5323, -0.8323, 0.1547, -0.4728, -0.8478, -0.2401, -0.04568, -0.999, -0.001733, -0.04952, -0.9759, 0.2123, -0.878, -0.4667, 0.1064, -0.7735, -0.4803, -0.4135, -0.4728, -0.8478, -0.2401, -0.5323, -0.8323, 0.1547, -0.9966, 0.0233, 0.07853, -0.8765, 0.006641, -0.4813, -0.7735, -0.4803, -0.4135, -0.878, -0.4667, 0.1064, -0.7581, 0.4922, -0.4278, -0.5623, 0.4901, -0.6661, -0.6491, 0.001608, -0.7607, -0.8765, 0.006641, -0.4813, -0.4453, 0.8554, -0.2647, -0.33, 0.8554, -0.3992, -0.5623, 0.4901, -0.6661, -0.7581, 0.4922, -0.4278, -0.01255, 0.9995, -0.02973, -0.008864, 0.9997, -0.0239, -0.33, 0.8554, -0.3992, -0.4453, 0.8554, -0.2647, 0.4293, 0.8762, 0.2188, 0.3175, 0.8758, 0.3637, -0.008864, 0.9997, -0.0239, -0.01255, 0.9995, -0.02973, 0.7569, 0.5073, 0.412, 0.5581, 0.5085, 0.6557, 0.3175, 0.8758, 0.3637, 0.4293, 0.8762, 0.2188, 0.8721, -0.008987, 0.4893, 0.6437, -0.003266, 0.7652, 0.5581, 0.5085, 0.6557, 0.7569, 0.5073, 0.412, 0.7391, -0.5224, 0.4253, 0.5494, -0.5139, 0.6589, 0.6437, -0.003266, 0.7652, 0.8721, -0.008987, 0.4893, 0.3993, -0.8841, 0.2425, 0.3024, -0.8785, 0.3698, 0.5494, -0.5139, 0.6589, 0.7391, -0.5224, 0.4253, -0.04568, -0.999, -0.001733, -0.02573, -0.9995, -0.01607, 0.3024, -0.8785, 0.3698, 0.3993, -0.8841, 0.2425, -0.4728, -0.8478, -0.2401, -0.3441, -0.8533, -0.3918, -0.02573, -0.9995, -0.01607, -0.04568, -0.999, -0.001733, -0.7735, -0.4803, -0.4135, -0.5702, -0.4871, -0.6616, -0.3441, -0.8533, -0.3918, -0.4728, -0.8478, -0.2401, -0.8765, 0.006641, -0.4813, -0.6491, 0.001608, -0.7607, -0.5702, -0.4871, -0.6616, -0.7735, -0.4803, -0.4135, -0.5623, 0.4901, -0.6661, -0.3442, 0.4906, -0.8005, -0.3953, 0.0004533, -0.9186, -0.6491, 0.001608, -0.7607, -0.33, 0.8554, -0.3992, -0.2036, 0.8564, -0.4744, -0.3442, 0.4906, -0.8005, -0.5623, 0.4901, -0.6661, -0.008864, 0.9997, -0.0239, -0.008247, 0.9998, -0.01999, -0.2036, 0.8564, -0.4744, -0.33, 0.8554, -0.3992, 0.3175, 0.8758, 0.3637, 0.1909, 0.875, 0.4449, -0.008247, 0.9998, -0.01999, -0.008864, 0.9997, -0.0239, 0.5581, 0.5085, 0.6557, 0.3389, 0.5083, 0.7917, 0.1909, 0.875, 0.4449, 0.3175, 0.8758, 0.3637, 0.6437, -0.003266, 0.7652, 0.3932, -0.001647, 0.9195, 0.3389, 0.5083, 0.7917, 0.5581, 0.5085, 0.6557, 0.5494, -0.5139, 0.6589, 0.338, -0.511, 0.7903, 0.3932, -0.001647, 0.9195, 0.6437, -0.003266, 0.7652, 0.3024, -0.8785, 0.3698, 0.1895, -0.8763, 0.4429, 0.338, -0.511, 0.7903, 0.5494, -0.5139, 0.6589, -0.02573, -0.9995, -0.01607, -0.009803, -0.9997, -0.02164, 0.1895, -0.8763, 0.4429, 0.3024, -0.8785, 0.3698, -0.3441, -0.8533, -0.3918, -0.2048, -0.8557, -0.4753, -0.009803, -0.9997, -0.02164, -0.02573, -0.9995, -0.01607, -0.5702, -0.4871, -0.6616, -0.3448, -0.4897, -0.8008, -0.2048, -0.8557, -0.4753, -0.3441, -0.8533, -0.3918, -0.6491, 0.001608, -0.7607, -0.3953, 0.0004533, -0.9186, -0.3448, -0.4897, -0.8008, -0.5702, -0.4871, -0.6616, -0.3442, 0.4906, -0.8005, -0.1169, 0.4916, -0.863, -0.131, 0.001346, -0.9914, -0.3953, 0.0004533, -0.9186, -0.2036, 0.8564, -0.4744, -0.07239, 0.857, -0.5102, -0.1169, 0.4916, -0.863, -0.3442, 0.4906, -0.8005, -0.008247, 0.9998, -0.01999, -0.008326, 0.9998, -0.01968, -0.07239, 0.857, -0.5102, -0.2036, 0.8564, -0.4744, 0.1909, 0.875, 0.4449, 0.0589, 0.8746, 0.4813, -0.008326, 0.9998, -0.01968, -0.008247, 0.9998, -0.01999, 0.3389, 0.5083, 0.7917, 0.1108, 0.5078, 0.8543, 0.0589, 0.8746, 0.4813, 0.1909, 0.875, 0.4449, 0.3932, -0.001647, 0.9195, 0.132, -0.002231, 0.9912, 0.1108, 0.5078, 0.8543, 0.3389, 0.5083, 0.7917, 0.338, -0.511, 0.7903, 0.1163, -0.5115, 0.8514, 0.132, -0.002231, 0.9912, 0.3932, -0.001647, 0.9195, 0.1895, -0.8763, 0.4429, 0.06838, -0.8765, 0.4765, 0.1163, -0.5115, 0.8514, 0.338, -0.511, 0.7903, -0.009803, -0.9997, -0.02164, 0.002512, -0.9997, -0.02471, 0.06838, -0.8765, 0.4765, 0.1895, -0.8763, 0.4429, -0.2048, -0.8557, -0.4753, -0.06309, -0.8554, -0.5141, 0.002512, -0.9997, -0.02471, -0.009803, -0.9997, -0.02164, -0.3448, -0.4897, -0.8008, -0.1115, -0.4891, -0.865, -0.06309, -0.8554, -0.5141, -0.2048, -0.8557, -0.4753, -0.3953, 0.0004533, -0.9186, -0.131, 0.001346, -0.9914, -0.1115, -0.4891, -0.865, -0.3448, -0.4897, -0.8008, -0.1169, 0.4916, -0.863, 0.1299, 0.4927, -0.8604, 0.1549, 0.003692, -0.9879, -0.131, 0.001346, -0.9914, -0.07239, 0.857, -0.5102, 0.07129, 0.8572, -0.51, 0.1299, 0.4927, -0.8604, -0.1169, 0.4916, -0.863, -0.008326, 0.9998, -0.01968, -0.006437, 0.9997, -0.02197, 0.07129, 0.8572, -0.51, -0.07239, 0.857, -0.5102, 0.0589, 0.8746, 0.4813, -0.08263, 0.8746, 0.4778, -0.006437, 0.9997, -0.02197, -0.008326, 0.9998, -0.01968, 0.1108, 0.5078, 0.8543, -0.1361, 0.5071, 0.8511, -0.08263, 0.8746, 0.4778, 0.0589, 0.8746, 0.4813, 0.132, -0.002231, 0.9912, -0.1519, -0.004384, 0.9884, -0.1361, 0.5071, 0.8511, 0.1108, 0.5078, 0.8543, 0.1163, -0.5115, 0.8514, -0.1255, -0.5145, 0.8482, -0.1519, -0.004384, 0.9884, 0.132, -0.002231, 0.9912, 0.06838, -0.8765, 0.4765, -0.06443, -0.8786, 0.4732, -0.1255, -0.5145, 0.8482, 0.1163, -0.5115, 0.8514, 0.002512, -0.9997, -0.02471, 0.01425, -0.9995, -0.02688, -0.06443, -0.8786, 0.4732, 0.06838, -0.8765, 0.4765, -0.06309, -0.8554, -0.5141, 0.08893, -0.8532, -0.5139, 0.01425, -0.9995, -0.02688, 0.002512, -0.9997, -0.02471, -0.1115, -0.4891, -0.865, 0.14, -0.4862, -0.8625, 0.08893, -0.8532, -0.5139, -0.06309, -0.8554, -0.5141, -0.131, 0.001346, -0.9914, 0.1549, 0.003692, -0.9879, 0.14, -0.4862, -0.8625, -0.1115, -0.4891, -0.865, 0.1299, 0.4927, -0.8604, 0.393, 0.4948, -0.7751, 0.4582, 0.007301, -0.8888, 0.1549, 0.003692, -0.9879, 0.07129, 0.8572, -0.51, 0.2263, 0.8578, -0.4615, 0.393, 0.4948, -0.7751, 0.1299, 0.4927, -0.8604, -0.006437, 0.9997, -0.02197, -0.001202, 0.9997, -0.0237, 0.2263, 0.8578, -0.4615, 0.07129, 0.8572, -0.51, -0.08263, 0.8746, 0.4778, -0.2309, 0.8745, 0.4265, -0.001202, 0.9997, -0.0237, -0.006437, 0.9997, -0.02197, -0.1361, 0.5071, 0.8511, -0.399, 0.506, 0.7647, -0.2309, 0.8745, 0.4265, -0.08263, 0.8746, 0.4778, -0.1519, -0.004384, 0.9884, -0.456, -0.007865, 0.89, -0.399, 0.506, 0.7647, -0.1361, 0.5071, 0.8511, -0.1255, -0.5145, 0.8482, -0.3843, -0.5194, 0.7632, -0.456, -0.007865, 0.89, -0.1519, -0.004384, 0.9884, -0.06443, -0.8786, 0.4732, -0.2059, -0.8819, 0.4242, -0.3843, -0.5194, 0.7632, -0.1255, -0.5145, 0.8482, 0.01425, -0.9995, -0.02688, 0.02704, -0.9993, -0.02613, -0.2059, -0.8819, 0.4242, -0.06443, -0.8786, 0.4732, 0.08893, -0.8532, -0.5139, 0.2503, -0.85, -0.4634, 0.02704, -0.9993, -0.02613, 0.01425, -0.9995, -0.02688, 0.14, -0.4862, -0.8625, 0.4067, -0.482, -0.7761, 0.2503, -0.85, -0.4634, 0.08893, -0.8532, -0.5139, 0.1549, 0.003692, -0.9879, 0.4582, 0.007301, -0.8888, 0.4067, -0.482, -0.7761, 0.14, -0.4862, -0.8625, 0.393, 0.4948, -0.7751, 0.6319, 0.4982, -0.5938, 0.7332, 0.01155, -0.6799, 0.4582, 0.007301, -0.8888, 0.2263, 0.8578, -0.4615, 0.3679, 0.8595, -0.3548, 0.6319, 0.4982, -0.5938, 0.393, 0.4948, -0.7751, -0.001202, 0.9997, -0.0237, 0.00483, 0.9998, -0.02059, 0.3679, 0.8595, -0.3548, 0.2263, 0.8578, -0.4615, -0.2309, 0.8745, 0.4265, -0.3646, 0.8732, 0.3236, 0.00483, 0.9998, -0.02059, -0.001202, 0.9997, -0.0237, -0.399, 0.506, 0.7647, -0.6382, 0.5032, 0.5827, -0.3646, 0.8732, 0.3236, -0.2309, 0.8745, 0.4265, -0.456, -0.007865, 0.89, -0.7337, -0.01201, 0.6793, -0.6382, 0.5032, 0.5827, -0.399, 0.506, 0.7647, -0.3843, -0.5194, 0.7632, -0.6209, -0.5238, 0.5832, -0.7337, -0.01201, 0.6793, -0.456, -0.007865, 0.89, -0.2059, -0.8819, 0.4242, -0.3352, -0.8845, 0.3246, -0.6209, -0.5238, 0.5832, -0.3843, -0.5194, 0.7632, 0.02704, -0.9993, -0.02613, 0.03807, -0.9991, -0.01924, -0.3352, -0.8845, 0.3246, -0.2059, -0.8819, 0.4242, 0.2503, -0.85, -0.4634, 0.3961, -0.8474, -0.3535, 0.03807, -0.9991, -0.01924, 0.02704, -0.9993, -0.02613, 0.4067, -0.482, -0.7761, 0.648, -0.478, -0.593, 0.3961, -0.8474, -0.3535, 0.2503, -0.85, -0.4634, 0.4582, 0.007301, -0.8888, 0.7332, 0.01155, -0.6799, 0.648, -0.478, -0.593, 0.4067, -0.482, -0.7761, 0.6319, 0.4982, -0.5938, 0.7908, 0.5023, -0.3496, 0.9166, 0.01524, -0.3995, 0.7332, 0.01155, -0.6799, 0.3679, 0.8595, -0.3548, 0.4606, 0.8625, -0.2094, 0.7908, 0.5023, -0.3496, 0.6319, 0.4982, -0.5938, 0.00483, 0.9998, -0.02059, 0.006218, 0.9999, -0.01313, 0.4606, 0.8625, -0.2094, 0.3679, 0.8595, -0.3548, -0.3646, 0.8732, 0.3236, -0.4558, 0.8699, 0.1884, 0.006218, 0.9999, -0.01313, 0.00483, 0.9998, -0.02059, -0.6382, 0.5032, 0.5827, -0.7977, 0.4984, 0.3396, -0.4558, 0.8699, 0.1884, -0.3646, 0.8732, 0.3236, -0.7337, -0.01201, 0.6793, -0.9179, -0.01555, 0.3965, -0.7977, 0.4984, 0.3396, -0.6382, 0.5032, 0.5827, -0.6209, -0.5238, 0.5832, -0.7792, -0.5251, 0.3422, -0.9179, -0.01555, 0.3965, -0.7337, -0.01201, 0.6793, -0.3352, -0.8845, 0.3246, -0.4243, -0.8848, 0.1928, -0.7792, -0.5251, 0.3422, -0.6209, -0.5238, 0.5832, 0.03807, -0.9991, -0.01924, 0.04195, -0.9991, -0.008044, -0.4243, -0.8848, 0.1928, -0.3352, -0.8845, 0.3246, 0.3961, -0.8474, -0.3535, 0.4911, -0.8467, -0.205, 0.04195, -0.9991, -0.008044, 0.03807, -0.9991, -0.01924, 0.648, -0.478, -0.593, 0.8082, -0.4757, -0.3471, 0.4911, -0.8467, -0.205, 0.3961, -0.8474, -0.3535, 0.7332, 0.01155, -0.6799, 0.9166, 0.01524, -0.3995, 0.8082, -0.4757, -0.3471, 0.648, -0.478, -0.593, 0.7908, 0.5023, -0.3496, 0.8553, 0.5063, -0.1098, 0.9921, 0.01754, -0.124, 0.9166, 0.01524, -0.3995, 0.4606, 0.8625, -0.2094, 0.4958, 0.8658, -0.06707, 0.8553, 0.5063, -0.1098, 0.7908, 0.5023, -0.3496, 0.006218, 0.9999, -0.01313, 0.002454, 1.0, -0.006544, 0.4958, 0.8658, -0.06707, 0.4606, 0.8625, -0.2094, -0.4558, 0.8699, 0.1884, -0.4965, 0.8663, 0.05567, 0.002454, 1.0, -0.006544, 0.006218, 0.9999, -0.01313, -0.7977, 0.4984, 0.3396, -0.8635, 0.4938, 0.1025, -0.4965, 0.8663, 0.05567, -0.4558, 0.8699, 0.1884, -0.9179, -0.01555, 0.3965, -0.9925, -0.01771, 0.1211, -0.8635, 0.4938, 0.1025, -0.7977, 0.4984, 0.3396, -0.7792, -0.5251, 0.3422, -0.8449, -0.5242, 0.1065, -0.9925, -0.01771, 0.1211, -0.9179, -0.01555, 0.3965, -0.4243, -0.8848, 0.1928, -0.4645, -0.8834, 0.06247, -0.8449, -0.5242, 0.1065, -0.7792, -0.5251, 0.3422, 0.04195, -0.9991, -0.008044, 0.03893, -0.9992, 0.001213, -0.4645, -0.8834, 0.06247, -0.4243, -0.8848, 0.1928, 0.4911, -0.8467, -0.205, 0.527, -0.8477, -0.06043, 0.03893, -0.9992, 0.001213, 0.04195, -0.9991, -0.008044, 0.8082, -0.4757, -0.3471, 0.8732, -0.4757, -0.106, 0.527, -0.8477, -0.06043, 0.4911, -0.8467, -0.205, 0.9166, 0.01524, -0.3995, 0.9921, 0.01754, -0.124, 0.8732, -0.4757, -0.106, 0.8082, -0.4757, -0.3471, 0.8553, 0.5063, -0.1098, 0.8565, 0.5095, 0.08249, 0.9951, 0.01856, 0.0974, 0.9921, 0.01754, -0.124, 0.4958, 0.8658, -0.06707, 0.4933, 0.8687, 0.04597, 0.8565, 0.5095, 0.08249, 0.8553, 0.5063, -0.1098, 0.002454, 1.0, -0.006544, -0.002703, 1.0, -0.003158, 0.4933, 0.8687, 0.04597, 0.4958, 0.8658, -0.06707, -0.4965, 0.8663, 0.05567, -0.5016, 0.8635, -0.05226, -0.002703, 1.0, -0.003158, 0.002454, 1.0, -0.006544, -0.8635, 0.4938, 0.1025, -0.8669, 0.4907, -0.08783, -0.5016, 0.8635, -0.05226, -0.4965, 0.8663, 0.05567, -0.9925, -0.01771, 0.1211, -0.9949, -0.01864, -0.09934, -0.8669, 0.4907, -0.08783, -0.8635, 0.4938, 0.1025, -0.8449, -0.5242, 0.1065, -0.8483, -0.5229, -0.08314, -0.9949, -0.01864, -0.09934, -0.9925, -0.01771, 0.1211, -0.4645, -0.8834, 0.06247, -0.4697, -0.8817, -0.04418, -0.8483, -0.5229, -0.08314, -0.8449, -0.5242, 0.1065, 0.03893, -0.9992, 0.001213, 0.03379, -0.9994, 0.006084, -0.4697, -0.8817, -0.04418, -0.4645, -0.8834, 0.06247, 0.527, -0.8477, -0.06043, 0.5246, -0.8496, 0.0539, 0.03379, -0.9994, 0.006084, 0.03893, -0.9992, 0.001213, 0.8732, -0.4757, -0.106, 0.8745, -0.4772, 0.08705, 0.5246, -0.8496, 0.0539, 0.527, -0.8477, -0.06043, 0.9921, 0.01754, -0.124, 0.9951, 0.01856, 0.0974, 0.8745, -0.4772, 0.08705, 0.8732, -0.4757, -0.106, 0.8565, 0.5095, 0.08249, 0.8363, 0.5136, 0.1921, 0.9744, 0.01882, 0.2242, 0.9951, 0.01856, 0.0974, 0.4933, 0.8687, 0.04597, 0.4757, 0.8728, 0.109, 0.8363, 0.5136, 0.1921, 0.8565, 0.5095, 0.08249, -0.002703, 1.0, -0.003158, -0.01286, 0.9999, -0.003657, 0.4757, 0.8728, 0.109, 0.4933, 0.8687, 0.04597, -0.5016, 0.8635, -0.05226, -0.4992, 0.8587, -0.1158, -0.01286, 0.9999, -0.003657, -0.002703, 1.0, -0.003158, -0.8669, 0.4907, -0.08783, -0.8516, 0.4857, -0.1971, -0.4992, 0.8587, -0.1158, -0.5016, 0.8635, -0.05226, -0.9949, -0.01864, -0.09934, -0.9741, -0.01881, -0.2252, -0.8516, 0.4857, -0.1971, -0.8669, 0.4907, -0.08783, -0.8483, -0.5229, -0.08314, -0.8333, -0.5183, -0.1922, -0.9741, -0.01881, -0.2252, -0.9949, -0.01864, -0.09934, -0.4697, -0.8817, -0.04418, -0.4676, -0.8774, -0.1074, -0.8333, -0.5183, -0.1922, -0.8483, -0.5229, -0.08314, 0.03379, -0.9994, 0.006084, 0.02356, -0.9997, 0.006049, -0.4676, -0.8774, -0.1074, -0.4697, -0.8817, -0.04418, 0.5246, -0.8496, 0.0539, 0.5072, -0.8538, 0.1173, 0.02356, -0.9997, 0.006049, 0.03379, -0.9994, 0.006084, 0.8745, -0.4772, 0.08705, 0.8544, -0.4809, 0.1969, 0.5072, -0.8538, 0.1173, 0.5246, -0.8496, 0.0539, 0.9951, 0.01856, 0.0974, 0.9744, 0.01882, 0.2242, 0.8544, -0.4809, 0.1969, 0.8745, -0.4772, 0.08705, 0.8363, 0.5136, 0.1921, 0.8296, 0.517, 0.2111, 0.9689, 0.01887, 0.2465, 0.9744, 0.01882, 0.2242, 0.4757, 0.8728, 0.109, 0.4674, 0.876, 0.119, 0.8296, 0.517, 0.2111, 0.8363, 0.5136, 0.1921, -0.01286, 0.9999, -0.003657, -0.01999, 0.9998, -0.004995, 0.4674, 0.876, 0.119, 0.4757, 0.8728, 0.109, -0.4992, 0.8587, -0.1158, -0.5016, 0.8556, -0.1277, -0.01999, 0.9998, -0.004995, -0.01286, 0.9999, -0.003657, -0.8516, 0.4857, -0.1971, -0.8487, 0.4828, -0.2161, -0.5016, 0.8556, -0.1277, -0.4992, 0.8587, -0.1158, -0.9741, -0.01881, -0.2252, -0.9689, -0.0188, -0.2466, -0.8487, 0.4828, -0.2161, -0.8516, 0.4857, -0.1971, -0.8333, -0.5183, -0.1922, -0.8304, -0.5154, -0.2114, -0.9689, -0.0188, -0.2466, -0.9741, -0.01881, -0.2252, -0.4676, -0.8774, -0.1074, -0.47, -0.8745, -0.1196, -0.8304, -0.5154, -0.2114, -0.8333, -0.5183, -0.1922, 0.02356, -0.9997, 0.006049, 0.01651, -0.9999, 0.004382, -0.47, -0.8745, -0.1196, -0.4676, -0.8774, -0.1074, 0.5072, -0.8538, 0.1173, 0.4991, -0.8572, 0.127, 0.01651, -0.9999, 0.004382, 0.02356, -0.9997, 0.006049, 0.8544, -0.4809, 0.1969, 0.8479, -0.4843, 0.2158, 0.4991, -0.8572, 0.127, 0.5072, -0.8538, 0.1173, 0.9744, 0.01882, 0.2242, 0.9689, 0.01887, 0.2465, 0.8479, -0.4843, 0.2158, 0.8544, -0.4809, 0.1969])] * 3)])
arm_armature_004 = bpy.data.armatures.new('Armature.004')  # bones are not reproduced

# ---- objects
ob_crane = bpy.data.objects.new('Crane', me_cube_001)
ob_armature = bpy.data.objects.new('Armature', arm_armature_004)

# ---- transforms, parenting, visibility, modifiers, constraints
ob_crane.parent = ob_armature
ob_crane.location = (0.0, 0.0, 0.0)
ob_crane.color = (0.8, 0.8, 0.8, 1.0)
_vg = ob_crane.vertex_groups.new(name='Bone')
_vg.add([0, 1, 2, 3, 4, 5, 6, 7], 1.0, 'REPLACE')
_vg = ob_crane.vertex_groups.new(name='Bone.001')
_vg.add([8, 9, 10, 11, 12, 13, 14, 15, 16, 17, 18, 19, 20, 21, 22, 23, 24, 25, 26, 27, 28, 29, 30, 31, 32, 33, 34, 35, 36, 37, 38, 39, 40, 41, 42, 43, 44, 45, 46, 47, 48, 49, 50, 51, 52, 53, 54, 55, 56, 57, 58, 59, 60, 61, 62, 63, 64, 65, 66, 67, 68, 69, 70, 71, 72, 73, 74, 75, 76, 77, 78, 79, 80, 81, 82, 83, 84, 85, 86, 87, 88, 89, 90, 91, 92, 93, 94, 95, 96, 97, 98, 99, 100, 101, 102, 103, 104, 105, 106, 107, 108, 109, 110, 111, 112, 113, 114, 115, 116, 117, 118, 119, 120, 121, 122, 123, 124, 125, 126, 127, 128, 129, 130, 131, 132, 133, 134, 135, 136, 137, 138, 139, 140, 141, 142, 143, 144, 145, 146, 147, 148, 149, 150, 151, 152, 153, 154, 155, 156, 157, 158, 159, 160, 161, 162, 163, 164, 165, 166, 167, 168, 169, 170, 171, 172, 173, 174, 175, 176, 177, 178, 179, 180, 181, 182, 183, 184, 185, 186, 187, 188, 189, 190, 191, 192, 193, 194, 195, 196, 197, 198, 199, 200, 201, 202, 203, 204, 205, 206, 207, 208, 209, 210, 211, 212, 213, 214, 215, 216, 217, 218, 219, 220, 221, 222, 223, 224, 225, 226, 227, 228, 229, 230, 231, 232, 233, 234, 235, 236, 237, 238, 239, 240, 241, 242, 243, 244, 245, 246, 247, 248, 249, 250, 251, 252, 253, 254, 255, 256, 257, 258, 259, 260, 261, 262, 263, 264, 265, 266, 267, 268, 269, 270, 271, 272, 273, 274, 275, 276, 277, 278, 279, 280, 281, 282, 283, 284, 285, 286, 287, 288, 289, 290, 291, 292, 293, 294, 295, 296, 297, 298, 299, 300, 301, 302, 303, 304, 305, 306, 307, 308, 309, 310, 311, 312, 313, 314, 315, 316, 317, 318, 319, 320, 321, 322, 323, 324, 325, 326, 327, 328, 329, 330, 331, 332, 333], 1.0, 'REPLACE')
_m = ob_crane.modifiers.new('Armature', 'ARMATURE')
_m.object = ob_armature
ob_armature.location = (0.0, 0.0, 0.0)
ob_armature.show_in_front = True

# ---- collection membership
col_collection.objects.link(ob_crane)
col_collection.objects.link(ob_armature)

# ---- scene / render settings (as saved in the file)
scene.frame_start = 1; scene.frame_end = 250; scene.frame_set(37)
scene.render.engine = 'BLENDER_EEVEE_NEXT'
scene.render.fps = 30
scene.cycles.sampling_pattern = 'TABULATED_SOBOL'
scene.eevee.ray_tracing_options.trace_max_roughness = 0.0
bpy.context.view_layer.update()

# ---- added for rendering (the .blend has no active camera and no usable light): camera, sun
cam_auto = bpy.data.cameras.new('AutoCamera')
cam_auto.lens = 50.0
cam_auto.sensor_width = 36.0
cam_auto.clip_end = 1000.0
ob_auto_camera = bpy.data.objects.new('AutoCamera', cam_auto)
scene.collection.objects.link(ob_auto_camera)
ob_auto_camera.location = (17.1643, -23.2286, 19.3631)
ob_auto_camera.rotation_euler = (1.09748, -7.21219e-08, 0.694738)
scene.camera = ob_auto_camera
light_auto_sun = bpy.data.lights.new('AutoSun', 'SUN')
light_auto_sun.energy = 3.0
light_auto_sun.angle = 0.0523599
ob_auto_sun = bpy.data.objects.new('AutoSun', light_auto_sun)
scene.collection.objects.link(ob_auto_sun)
ob_auto_sun.rotation_euler = (0.872665, 0.174533, 0.523599)
bpy.context.view_layer.update()
